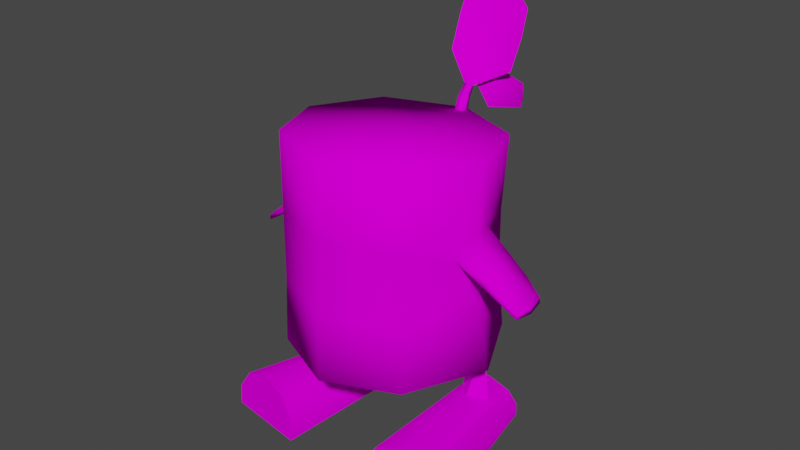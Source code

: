 # Source: woody.blend  (saved by Blender 3.6.11; exported with 4.5.12 LTS)
import bpy
from mathutils import Matrix  # noqa: F401  (used for matrix-valued properties, if any)

bpy.ops.wm.read_factory_settings(use_empty=True)
scene = bpy.context.scene
scene.name = 'Scene'

# ---- collections
col_collection = bpy.data.collections.new('Collection'); scene.collection.children.link(col_collection)

# ---- images (referenced by path relative to the original .blend; pixels are not part of the script)
import os
ASSET_DIR = os.environ.get("B2B_ASSET_DIR", "")  # directory of the original .blend (textures are referenced by path, not embedded)
HERE = os.path.dirname(os.path.abspath(__file__))  # packed textures are extracted next to this script under _unpacked/

def load_image(name, relpath, width, height, colorspace="sRGB"):
    """Load a texture the original file referenced (path relative to the .blend, or extracted next to this script)."""
    p = next((c for c in (os.path.join(HERE, relpath), os.path.join(ASSET_DIR, relpath)) if relpath and os.path.exists(c)), "")
    if p:
        img = bpy.data.images.load(p, check_existing=True)
        img.name = name
    else:  # same state as the original file: an image datablock whose file is absent (Cycles renders it pink)
        img = bpy.data.images.new(name, width, height)
        img.source = "FILE"
        img.filepath = "//" + (relpath or name)
    img.colorspace_settings.name = colorspace
    return img
img_n_woody_dds = load_image('n_woody.dds', 'n_woody/n_woody.dds', 1024, 1024, 'sRGB')

# ---- materials (node trees are filled in below, after node groups)
mat_n_woody01 = bpy.data.materials.new('N_woody01')
mat_n_woody01.use_transparent_shadow = False
mat_n_woody01.diffuse_color = (0.0, 0.0, 0.0, 1.0)
mat_n_woody01.roughness = 0.09091
mat_n_woody03 = bpy.data.materials.new('N_woody03')
mat_n_woody03.use_transparent_shadow = False
mat_n_woody03.diffuse_color = (0.0, 0.0, 0.0, 1.0)
mat_n_woody03.roughness = 0.09091

# ---- material node trees
mat_n_woody01.use_nodes = True; mat_n_woody01.node_tree.nodes.clear()
_N = mat_n_woody01.node_tree.nodes; _L = mat_n_woody01.node_tree.links
n0 = _N.new('ShaderNodeBsdfPrincipled'); n0.name = 'Principled BSDF'; n0.location = (10, 300)
n0.distribution = 'GGX'
n0.subsurface_method = 'RANDOM_WALK_SKIN'
n0.inputs[2].default_value = 0.09091
n0.inputs[3].default_value = 1.45
n0.inputs[13].default_value = 0.0
n0.inputs[27].default_value = (0.0, 0.0, 0.0, 1.0)
n0.inputs[28].default_value = 1.0
n1 = _N.new('ShaderNodeOutputMaterial'); n1.name = 'Material Output'; n1.location = (300, 300)
n2 = _N.new('ShaderNodeNormalMap'); n2.name = 'Normal Map'; n2.location = (-300, -300)
n2.label = 'Normal/Map'
n2.inputs[0].default_value = 0.0
n3 = _N.new('ShaderNodeTexImage'); n3.name = 'Image Texture'; n3.location = (-280, 280)
n3.image = img_n_woody_dds
n3.interpolation = 'Closest'
_L.new(n0.outputs[0], n1.inputs[0])
_L.new(n2.outputs[0], n0.inputs[5])
_L.new(n3.outputs[0], n0.inputs[0])
n1.is_active_output = True
mat_n_woody03.use_nodes = True; mat_n_woody03.node_tree.nodes.clear()
_N = mat_n_woody03.node_tree.nodes; _L = mat_n_woody03.node_tree.links
n0 = _N.new('ShaderNodeBsdfPrincipled'); n0.name = 'Principled BSDF'; n0.location = (10, 300)
n0.distribution = 'GGX'
n0.subsurface_method = 'RANDOM_WALK_SKIN'
n0.inputs[2].default_value = 0.09091
n0.inputs[3].default_value = 1.45
n0.inputs[13].default_value = 0.0
n0.inputs[27].default_value = (0.0, 0.0, 0.0, 1.0)
n0.inputs[28].default_value = 1.0
n1 = _N.new('ShaderNodeOutputMaterial'); n1.name = 'Material Output'; n1.location = (300, 300)
n2 = _N.new('ShaderNodeNormalMap'); n2.name = 'Normal Map'; n2.location = (-300, -300)
n2.label = 'Normal/Map'
n2.inputs[0].default_value = 0.0
n3 = _N.new('ShaderNodeTexImage'); n3.name = 'Image Texture'; n3.location = (-280, 280)
n3.image = img_n_woody_dds
n3.interpolation = 'Closest'
_L.new(n0.outputs[0], n1.inputs[0])
_L.new(n2.outputs[0], n0.inputs[5])
_L.new(n3.outputs[0], n0.inputs[0])
n1.is_active_output = True

# ---- world
world_world = bpy.data.worlds.new('World'); scene.world = world_world
world_world.use_nodes = True; world_world.node_tree.nodes.clear()
_N = world_world.node_tree.nodes; _L = world_world.node_tree.links
n0 = _N.new('ShaderNodeOutputWorld'); n0.name = 'World Output'; n0.location = (300, 300)
n1 = _N.new('ShaderNodeBackground'); n1.name = 'Background'; n1.location = (10, 300)
n1.inputs[0].default_value = (0.05088, 0.05088, 0.05088, 1.0)
_L.new(n1.outputs[0], n0.inputs[0])
n0.is_active_output = True
world_world.color = (0.05088, 0.05088, 0.05088)
world_world.use_sun_shadow = False
world_world.sun_shadow_jitter_overblur = 0.0

# ---- meshes
me_n_woody_0 = bpy.data.meshes.new('N_woody:0')
me_n_woody_0.from_pydata([(0.08416, 1.061, 2.476), (0.1795, 1.319, 2.315), (0.09469, 1.518, 2.494), (-0.1523, 1.545, 2.78), (0.1526, 1.398, 1.717), (0.0483, 1.586, 1.705), (0.1537, 1.418, 1.915), (0.09755, 1.109, 2.063), (0.08232, 1.047, 1.808), (0.002985, 0.9447, 2.068), (0.03176, 0.9352, 2.047), (0.193, 1.17, 2.085), (0.03176, 0.8741, 2.012), (0.003993, 0.8741, 2.022), (-0.1858, 1.118, 2.722), (-0.1079, 0.9124, 2.574), (-0.06826, 1.492, 1.937), (-0.1274, 1.195, 2.114), (-0.02814, 0.955, 2.091), (-0.1199, 0.8258, 2.294), (-0.02814, 0.8741, 2.032)], [], [(20, 13, 19), (13, 0, 19), (19, 0, 15), (15, 0, 14), (14, 0, 3), (3, 0, 2), (2, 0, 1), (1, 0, 11), (11, 0, 12), (0, 13, 12), (10, 8, 9), (8, 7, 9), (9, 7, 18), (18, 7, 17), (17, 7, 16), (7, 6, 16), (16, 6, 5), (5, 6, 4), (6, 7, 4), (4, 7, 8)])
me_n_woody_0.polygons.foreach_set('use_smooth', [True] * 20)
_uv = me_n_woody_0.uv_layers.new(name='UV0')
_uv.uv.foreach_set('vector', [0.577, 0.6436, 0.5845, 0.6379, 0.5702, 0.7246, 0.5845, 0.6379, 0.6468, 0.7704, 0.5702, 0.7246, 0.5702, 0.7246, 0.6468, 0.7704, 0.5852, 0.8099, 0.5852, 0.8099, 0.6468, 0.7704, 0.6391, 0.8598, 0.6391, 0.8598, 0.6468, 0.7704, 0.7596, 0.902, 0.7596, 0.902, 0.6468, 0.7704, 0.7019, 0.775, 0.7019, 0.775, 0.6468, 0.7704, 0.7008, 0.7326, 0.7008, 0.7326, 0.6468, 0.7704, 0.6553, 0.6712, 0.6553, 0.6712, 0.6468, 0.7704, 0.5921, 0.6319, 0.6468, 0.7704, 0.5845, 0.6379, 0.5921, 0.6319, 0.7026, 0.6959, 0.7455, 0.75, 0.687, 0.6711, 0.7455, 0.75, 0.7213, 0.6971, 0.687, 0.6711, 0.687, 0.6711, 0.7213, 0.6971, 0.6876, 0.6564, 0.6876, 0.6564, 0.7213, 0.6971, 0.758, 0.6442, 0.758, 0.6442, 0.7213, 0.6971, 0.8267, 0.6964, 0.7213, 0.6971, 0.7987, 0.7451, 0.8267, 0.6964, 0.8267, 0.6964, 0.7987, 0.7451, 0.8551, 0.7655, 0.8551, 0.7655, 0.7987, 0.7451, 0.8128, 0.7886, 0.7987, 0.7451, 0.7213, 0.6971, 0.8128, 0.7886, 0.8128, 0.7886, 0.7213, 0.6971, 0.7455, 0.75])
me_n_woody_0.materials.append(mat_n_woody01)
me_n_woody_0.update()
me_n_woody_0.normals_split_custom_set([tuple(v) for v in zip(*[iter([-0.06789, -0.9766, -0.204, 0.2209, -0.9567, 0.1893, 0.6509, -0.7394, 0.1725, 0.2209, -0.9567, 0.1893, 0.808, -0.3894, 0.4421, 0.6509, -0.7394, 0.1725, 0.6509, -0.7394, 0.1725, 0.808, -0.3894, 0.4421, 0.6741, -0.5348, 0.5096, 0.6741, -0.5348, 0.5096, 0.808, -0.3894, 0.4421, 0.6374, -0.1986, 0.7445, 0.6374, -0.1986, 0.7445, 0.808, -0.3894, 0.4421, 0.7113, -0.09069, 0.697, 0.7113, -0.09069, 0.697, 0.808, -0.3894, 0.4421, 0.8003, -0.04215, 0.5981, 0.8003, -0.04215, 0.5981, 0.808, -0.3894, 0.4421, 0.9302, -0.1297, 0.3433, 0.9302, -0.1297, 0.3433, 0.808, -0.3894, 0.4421, 0.9063, -0.3983, 0.1416, 0.9063, -0.3983, 0.1416, 0.808, -0.3894, 0.4421, 0.4759, -0.8329, 0.2826, 0.808, -0.3894, 0.4421, 0.2209, -0.9567, 0.1893, 0.4759, -0.8329, 0.2826, 0.3679, 0.9267, -0.07632, 0.9663, -0.2551, 0.03511, 0.7682, -0.127, 0.6275, 0.9663, -0.2551, 0.03511, 0.7723, -0.08577, 0.6295, 0.7682, -0.127, 0.6275, 0.7682, -0.127, 0.6275, 0.7723, -0.08577, 0.6295, 0.2288, 0.2644, 0.9369, 0.2288, 0.2644, 0.9369, 0.7723, -0.08577, 0.6295, 0.3166, 0.2904, 0.903, 0.3166, 0.2904, 0.903, 0.7723, -0.08577, 0.6295, 0.3043, 0.6083, 0.7331, 0.7723, -0.08577, 0.6295, 0.792, 0.3813, 0.4769, 0.3043, 0.6083, 0.7331, 0.3043, 0.6083, 0.7331, 0.792, 0.3813, 0.4769, 0.6398, 0.7233, 0.2597, 0.6398, 0.7233, 0.2597, 0.792, 0.3813, 0.4769, 0.9845, 0.1735, -0.02729, 0.792, 0.3813, 0.4769, 0.7723, -0.08577, 0.6295, 0.9845, 0.1735, -0.02729, 0.9845, 0.1735, -0.02729, 0.7723, -0.08577, 0.6295, 0.9663, -0.2551, 0.03511])] * 3)])
me_editable_poly_001 = bpy.data.meshes.new('Editable Poly.001')
me_editable_poly_001.from_pydata([(-0.3418, -0.3232, -0.5553), (-0.3441, -0.3228, -0.4097), (-0.3785, -0.8162, -0.3844), (-0.3754, -0.8307, -0.5553), (-1.044, -0.7208, -0.3844), (-0.9469, -0.2165, -0.4106), (-0.9481, -0.2163, -0.5553), (-1.046, -0.7304, -0.5553), (-0.7105, -0.7805, -0.5553), (-0.6454, -0.2697, -0.5553), (-0.3418, -0.3232, -0.5553), (-0.3754, -0.8307, -0.5553), (-0.2864, 0.5136, -0.5553), (-0.5406, 0.5534, -0.5553), (-0.2856, 0.5155, -0.4526), (-0.4795, -0.7923, -0.2135), (-0.7105, -0.7805, -0.5553), (-0.3785, -0.8162, -0.3844), (-0.5406, 0.5534, -0.5553), (-0.9481, -0.2163, -0.5553), (-0.7947, 0.5933, -0.5553), (-0.5406, 0.5534, -0.27), (-0.7133, 0.5815, -0.35), (-1.044, -0.7208, -0.3844), (-1.046, -0.7304, -0.5553), (-0.6451, -0.2698, -0.1842), (-0.8491, -0.2338, -0.2646), (-0.9304, -0.7221, -0.2135), (-0.7069, -0.757, -0.1335), (-0.6451, -0.2698, -0.1842), (-0.4396, -0.306, -0.2638), (-0.3713, 0.5257, -0.35), (-0.5406, 0.5534, -0.27), (-0.4932, 0.3098, -0.09399), (-0.5587, 0.4353, -0.09399), (-0.5838, 0.2679, -0.09399), (-0.6426, 0.3628, -0.09399), (-0.5888, 0.1735, -0.2305), (-0.5838, 0.2679, -0.09399), (-0.6426, 0.3628, -0.09399), (-0.6426, 0.3628, -0.09399), (-0.7022, 0.3122, -0.3022), (-0.5888, 0.1735, -0.2305), (-0.7022, 0.3122, -0.3022), (-0.6426, 0.3628, -0.09399), (-0.5587, 0.4353, -0.09399), (-0.5587, 0.4353, -0.09399), (-0.5571, 0.423, -0.2573), (-0.7022, 0.3122, -0.3022), (-0.5571, 0.423, -0.2573), (-0.5587, 0.4353, -0.09399), (-0.4932, 0.3098, -0.09399), (-0.4932, 0.3098, -0.09399), (-0.4584, 0.278, -0.2978), (-0.5571, 0.423, -0.2573), (-0.4584, 0.278, -0.2978), (-0.4932, 0.3098, -0.09399), (-0.5838, 0.2679, -0.09399), (-0.5838, 0.2679, -0.09399), (-0.5888, 0.1735, -0.2305), (-0.4584, 0.278, -0.2978), (-0.4396, -0.306, -0.2638), (-0.4795, -0.7923, -0.2135), (-0.9469, -0.2165, -0.4106), (-0.8491, -0.2338, -0.2646), (-0.7133, 0.5815, -0.35), (-0.7907, 0.5909, -0.4526), (-0.3713, 0.5257, -0.35), (-0.3754, -0.8307, -0.5553), (-0.7907, 0.5909, -0.4526), (-0.7947, 0.5933, -0.5553), (-0.9304, -0.7221, -0.2135), (-0.7069, -0.757, -0.1335), (-0.2864, 0.5136, -0.5553), (-0.2856, 0.5155, -0.4526), (-0.3441, -0.3228, -0.4097), (-0.3418, -0.3232, -0.5553), (-0.7947, 0.5933, -0.5553), (-0.9481, -0.2163, -0.5553), (-0.2864, 0.5136, -0.5553), (-1.046, -0.7304, -0.5553), (-0.7133, 0.5815, -0.35), (-0.8491, -0.2338, -0.2646), (-0.4795, -0.7923, -0.2135), (-0.4396, -0.306, -0.2638), (-0.3713, 0.5257, -0.35), (-0.4396, -0.306, -0.2638), (-0.9304, -0.7221, -0.2135), (-0.8491, -0.2338, -0.2646), (0.3418, -0.3232, -0.5553), (0.3754, -0.8307, -0.5553), (0.3785, -0.8162, -0.3844), (0.3441, -0.3228, -0.4097), (1.044, -0.7208, -0.3844), (1.046, -0.7304, -0.5553), (0.9481, -0.2163, -0.5553), (0.9469, -0.2165, -0.4106), (0.7105, -0.7805, -0.5553), (0.3754, -0.8307, -0.5553), (0.3418, -0.3232, -0.5553), (0.6454, -0.2697, -0.5553), (0.2864, 0.5136, -0.5553), (0.2856, 0.5155, -0.4526), (0.5406, 0.5534, -0.5553), (0.4795, -0.7923, -0.2135), (0.3785, -0.8162, -0.3844), (0.7105, -0.7805, -0.5553), (0.5406, 0.5534, -0.5553), (0.7947, 0.5933, -0.5553), (0.9481, -0.2163, -0.5553), (0.5406, 0.5534, -0.27), (0.7133, 0.5815, -0.35), (1.046, -0.7304, -0.5553), (1.044, -0.7208, -0.3844), (0.6451, -0.2698, -0.1842), (0.7069, -0.757, -0.1335), (0.9304, -0.7221, -0.2135), (0.8491, -0.2338, -0.2646), (0.6451, -0.2698, -0.1842), (0.5406, 0.5534, -0.27), (0.3713, 0.5257, -0.35), (0.4396, -0.306, -0.2638), (0.4932, 0.3098, -0.09399), (0.5838, 0.2679, -0.09399), (0.5587, 0.4353, -0.09399), (0.6426, 0.3628, -0.09399), (0.5888, 0.1735, -0.2305), (0.7022, 0.3122, -0.3022), (0.6426, 0.3628, -0.09399), (0.6426, 0.3628, -0.09399), (0.5838, 0.2679, -0.09399), (0.5888, 0.1735, -0.2305), (0.7022, 0.3122, -0.3022), (0.5571, 0.423, -0.2573), (0.5587, 0.4353, -0.09399), (0.5587, 0.4353, -0.09399), (0.6426, 0.3628, -0.09399), (0.7022, 0.3122, -0.3022), (0.5571, 0.423, -0.2573), (0.4584, 0.278, -0.2978), (0.4932, 0.3098, -0.09399), (0.4932, 0.3098, -0.09399), (0.5587, 0.4353, -0.09399), (0.5571, 0.423, -0.2573), (0.4584, 0.278, -0.2978), (0.5888, 0.1735, -0.2305), (0.5838, 0.2679, -0.09399), (0.5838, 0.2679, -0.09399), (0.4932, 0.3098, -0.09399), (0.4584, 0.278, -0.2978), (0.4795, -0.7923, -0.2135), (0.4396, -0.306, -0.2638), (0.9469, -0.2165, -0.4106), (0.7907, 0.5909, -0.4526), (0.7133, 0.5815, -0.35), (0.8491, -0.2338, -0.2646), (0.3713, 0.5257, -0.35), (0.3754, -0.8307, -0.5553), (0.7907, 0.5909, -0.4526), (0.7947, 0.5933, -0.5553), (0.9304, -0.7221, -0.2135), (0.7069, -0.757, -0.1335), (0.2864, 0.5136, -0.5553), (0.3418, -0.3232, -0.5553), (0.3441, -0.3228, -0.4097), (0.2856, 0.5155, -0.4526), (0.9481, -0.2163, -0.5553), (0.7947, 0.5933, -0.5553), (0.2864, 0.5136, -0.5553), (1.046, -0.7304, -0.5553), (0.8491, -0.2338, -0.2646), (0.7133, 0.5815, -0.35), (0.4396, -0.306, -0.2638), (0.4795, -0.7923, -0.2135), (0.4396, -0.306, -0.2638), (0.3713, 0.5257, -0.35), (0.8491, -0.2338, -0.2646), (0.9304, -0.7221, -0.2135)], [], [(39, 37, 38), (42, 40, 41), (45, 43, 44), (48, 46, 47), (51, 49, 50), (54, 52, 53), (57, 55, 56), (60, 58, 59), (128, 126, 127), (131, 129, 130), (134, 132, 133), (137, 135, 136), (140, 138, 139), (143, 141, 142), (146, 144, 145), (149, 147, 148), (33, 34, 35), (34, 36, 35), (122, 123, 124), (123, 125, 124), (80, 19, 8), (19, 9, 8), (11, 8, 10), (8, 9, 10), (10, 9, 79), (79, 9, 18), (9, 19, 18), (18, 19, 20), (100, 109, 97), (109, 169, 97), (108, 109, 107), (109, 100, 107), (107, 100, 168), (168, 100, 99), (100, 97, 99), (99, 97, 98), (3, 0, 2), (0, 1, 2), (2, 1, 62), (1, 61, 62), (26, 27, 25), (27, 28, 25), (25, 28, 84), (28, 83, 84), (30, 31, 29), (31, 32, 29), (29, 32, 82), (32, 81, 82), (155, 152, 154), (154, 152, 153), (152, 166, 153), (153, 166, 167), (64, 65, 63), (65, 66, 63), (63, 66, 78), (66, 77, 78), (174, 175, 164), (175, 165, 164), (165, 162, 164), (164, 162, 163), (76, 73, 75), (73, 74, 75), (74, 85, 75), (75, 85, 86), (87, 88, 4), (88, 5, 4), (5, 6, 4), (4, 6, 7), (90, 91, 89), (89, 91, 92), (91, 150, 92), (92, 150, 151), (94, 95, 93), (95, 96, 93), (96, 176, 93), (93, 176, 177), (117, 114, 116), (116, 114, 115), (114, 172, 115), (115, 172, 173), (121, 118, 120), (120, 118, 119), (118, 170, 119), (119, 170, 171), (112, 113, 106), (113, 160, 106), (160, 161, 106), (161, 104, 106), (104, 105, 106), (106, 105, 157), (101, 102, 103), (102, 156, 103), (156, 110, 103), (110, 111, 103), (111, 158, 103), (103, 158, 159), (70, 69, 13), (69, 22, 13), (22, 21, 13), (21, 67, 13), (67, 14, 13), (13, 14, 12), (68, 17, 16), (17, 15, 16), (15, 72, 16), (72, 71, 16), (71, 23, 16), (16, 23, 24)])
me_editable_poly_001.polygons.foreach_set('use_smooth', [True] * 108)
_uv = me_editable_poly_001.uv_layers.new(name='UV0')
_uv.uv.foreach_set('vector', [0.4979, 0.8164, 0.5522, 0.8723, 0.494, 0.8499, 0.5522, 0.8723, 0.4979, 0.8164, 0.5715, 0.8223, 0.4838, 0.77, 0.5715, 0.8223, 0.4979, 0.8164, 0.5715, 0.8223, 0.4838, 0.77, 0.5385, 0.7571, 0.4979, 0.8164, 0.5385, 0.7571, 0.4838, 0.77, 0.5385, 0.7571, 0.4979, 0.8164, 0.5715, 0.8223, 0.494, 0.8499, 0.5715, 0.8223, 0.4979, 0.8164, 0.5715, 0.8223, 0.494, 0.8499, 0.5522, 0.8723, 0.4979, 0.8164, 0.5522, 0.8723, 0.5715, 0.8223, 0.5522, 0.8723, 0.4979, 0.8164, 0.494, 0.8499, 0.4838, 0.77, 0.5715, 0.8223, 0.5385, 0.7571, 0.5715, 0.8223, 0.4838, 0.77, 0.4979, 0.8164, 0.4979, 0.8164, 0.5385, 0.7571, 0.5715, 0.8223, 0.5385, 0.7571, 0.4979, 0.8164, 0.4838, 0.77, 0.494, 0.8499, 0.5715, 0.8223, 0.5522, 0.8723, 0.5715, 0.8223, 0.494, 0.8499, 0.4979, 0.8164, 0.4798, 0.9802, 0.4811, 0.9837, 0.4823, 0.9794, 0.4811, 0.9837, 0.4835, 0.9821, 0.4823, 0.9794, 0.4798, 0.9802, 0.4823, 0.9794, 0.4811, 0.9837, 0.4823, 0.9794, 0.4835, 0.9821, 0.4811, 0.9837, 0.4812, 0.6181, 0.4819, 0.6697, 0.5147, 0.6181, 0.4819, 0.6697, 0.5136, 0.669, 0.5147, 0.6181, 0.4812, 0.6181, 0.5147, 0.6181, 0.4818, 0.6683, 0.5147, 0.6181, 0.5136, 0.669, 0.4818, 0.6683, 0.4818, 0.6683, 0.5136, 0.669, 0.4829, 0.7511, 0.4829, 0.7511, 0.5136, 0.669, 0.5117, 0.7511, 0.5136, 0.669, 0.4819, 0.6697, 0.5117, 0.7511, 0.5117, 0.7511, 0.4819, 0.6697, 0.4829, 0.7511, 0.5136, 0.669, 0.4819, 0.6697, 0.5147, 0.6181, 0.4819, 0.6697, 0.4812, 0.6181, 0.5147, 0.6181, 0.4829, 0.7511, 0.4819, 0.6697, 0.5117, 0.7511, 0.4819, 0.6697, 0.5136, 0.669, 0.5117, 0.7511, 0.5117, 0.7511, 0.5136, 0.669, 0.4829, 0.7511, 0.4829, 0.7511, 0.5136, 0.669, 0.4818, 0.6683, 0.5136, 0.669, 0.5147, 0.6181, 0.4818, 0.6683, 0.4818, 0.6683, 0.5147, 0.6181, 0.4812, 0.6181, 0.3256, 0.9824, 0.3314, 0.8475, 0.371, 0.9818, 0.3314, 0.8475, 0.37, 0.8502, 0.371, 0.9818, 0.371, 0.9818, 0.37, 0.8502, 0.4253, 0.9783, 0.37, 0.8502, 0.4169, 0.8484, 0.4253, 0.9783, 0.4167, 0.8465, 0.4253, 0.9783, 0.4757, 0.8453, 0.4253, 0.9783, 0.489, 0.9758, 0.4757, 0.8453, 0.4757, 0.8453, 0.489, 0.9758, 0.4169, 0.8484, 0.489, 0.9758, 0.4253, 0.9783, 0.4169, 0.8484, 0.4169, 0.8484, 0.4024, 0.6262, 0.4757, 0.8453, 0.4024, 0.6262, 0.4533, 0.625, 0.4757, 0.8453, 0.4757, 0.8453, 0.4533, 0.625, 0.4167, 0.8465, 0.4533, 0.625, 0.4024, 0.6262, 0.4167, 0.8465, 0.4167, 0.8465, 0.3699, 0.8452, 0.4024, 0.6262, 0.4024, 0.6262, 0.3699, 0.8452, 0.3682, 0.6266, 0.3699, 0.8452, 0.3316, 0.8436, 0.3682, 0.6266, 0.3682, 0.6266, 0.3316, 0.8436, 0.341, 0.625, 0.4167, 0.8465, 0.4024, 0.6262, 0.3699, 0.8452, 0.4024, 0.6262, 0.3682, 0.6266, 0.3699, 0.8452, 0.3699, 0.8452, 0.3682, 0.6266, 0.3316, 0.8436, 0.3682, 0.6266, 0.341, 0.625, 0.3316, 0.8436, 0.4169, 0.8484, 0.4024, 0.6262, 0.37, 0.8502, 0.4024, 0.6262, 0.3682, 0.6266, 0.37, 0.8502, 0.3682, 0.6266, 0.341, 0.625, 0.37, 0.8502, 0.37, 0.8502, 0.341, 0.625, 0.3314, 0.8475, 0.3314, 0.8475, 0.341, 0.625, 0.37, 0.8502, 0.341, 0.625, 0.3682, 0.6266, 0.37, 0.8502, 0.3682, 0.6266, 0.4024, 0.6262, 0.37, 0.8502, 0.37, 0.8502, 0.4024, 0.6262, 0.4169, 0.8484, 0.4253, 0.9783, 0.4167, 0.8465, 0.371, 0.9818, 0.4167, 0.8465, 0.3699, 0.8452, 0.371, 0.9818, 0.3699, 0.8452, 0.3316, 0.8436, 0.371, 0.9818, 0.371, 0.9818, 0.3316, 0.8436, 0.3256, 0.9824, 0.3256, 0.9824, 0.371, 0.9818, 0.3314, 0.8475, 0.3314, 0.8475, 0.371, 0.9818, 0.37, 0.8502, 0.371, 0.9818, 0.4253, 0.9783, 0.37, 0.8502, 0.37, 0.8502, 0.4253, 0.9783, 0.4169, 0.8484, 0.3256, 0.9824, 0.3316, 0.8436, 0.371, 0.9818, 0.3316, 0.8436, 0.3699, 0.8452, 0.371, 0.9818, 0.3699, 0.8452, 0.4167, 0.8465, 0.371, 0.9818, 0.371, 0.9818, 0.4167, 0.8465, 0.4253, 0.9783, 0.4167, 0.8465, 0.4757, 0.8453, 0.4253, 0.9783, 0.4253, 0.9783, 0.4757, 0.8453, 0.489, 0.9758, 0.4757, 0.8453, 0.4169, 0.8484, 0.489, 0.9758, 0.489, 0.9758, 0.4169, 0.8484, 0.4253, 0.9783, 0.4169, 0.8484, 0.4757, 0.8453, 0.4024, 0.6262, 0.4024, 0.6262, 0.4757, 0.8453, 0.4533, 0.625, 0.4757, 0.8453, 0.4167, 0.8465, 0.4533, 0.625, 0.4533, 0.625, 0.4167, 0.8465, 0.4024, 0.6262, 0.7618, 0.916, 0.7878, 0.9598, 0.8497, 0.8673, 0.7878, 0.9598, 0.8392, 0.9893, 0.8497, 0.8673, 0.8392, 0.9893, 0.9104, 0.977, 0.8497, 0.8673, 0.9104, 0.977, 0.8392, 0.9893, 0.8497, 0.8673, 0.8392, 0.9893, 0.7878, 0.9598, 0.8497, 0.8673, 0.8497, 0.8673, 0.7878, 0.9598, 0.7618, 0.916, 0.7618, 0.916, 0.7878, 0.9598, 0.8497, 0.8673, 0.7878, 0.9598, 0.8392, 0.9893, 0.8497, 0.8673, 0.8392, 0.9893, 0.9104, 0.977, 0.8497, 0.8673, 0.9104, 0.977, 0.8392, 0.9893, 0.8497, 0.8673, 0.8392, 0.9893, 0.7878, 0.9598, 0.8497, 0.8673, 0.8497, 0.8673, 0.7878, 0.9598, 0.7618, 0.916, 0.7618, 0.916, 0.7878, 0.9598, 0.8497, 0.8673, 0.7878, 0.9598, 0.8392, 0.9893, 0.8497, 0.8673, 0.8392, 0.9893, 0.9104, 0.977, 0.8497, 0.8673, 0.9104, 0.977, 0.8392, 0.9893, 0.8497, 0.8673, 0.8392, 0.9893, 0.7878, 0.9598, 0.8497, 0.8673, 0.8497, 0.8673, 0.7878, 0.9598, 0.7618, 0.916, 0.7618, 0.916, 0.7878, 0.9598, 0.8497, 0.8673, 0.7878, 0.9598, 0.8392, 0.9893, 0.8497, 0.8673, 0.8392, 0.9893, 0.9104, 0.977, 0.8497, 0.8673, 0.9104, 0.977, 0.8392, 0.9893, 0.8497, 0.8673, 0.8392, 0.9893, 0.7878, 0.9598, 0.8497, 0.8673, 0.8497, 0.8673, 0.7878, 0.9598, 0.7618, 0.916])
me_editable_poly_001.materials.append(mat_n_woody03)
me_editable_poly_001.update()
me_editable_poly_001.normals_split_custom_set([tuple(v) for v in zip(*[iter([-0.7907, -0.4895, 0.3677, -0.7907, -0.4895, 0.3677, -0.7907, -0.4895, 0.3677, -0.806, -0.4792, 0.3474, -0.806, -0.4792, 0.3474, -0.806, -0.4792, 0.3474, -0.654, 0.7565, 0.003114, -0.654, 0.7565, 0.003114, -0.654, 0.7565, 0.003114, -0.5927, 0.8026, -0.06645, -0.5927, 0.8026, -0.06645, -0.5927, 0.8026, -0.06645, 0.886, 0.4629, -0.0262, 0.886, 0.4629, -0.0262, 0.886, 0.4629, -0.0262, 0.8325, 0.5512, 0.05599, 0.8325, 0.5512, 0.05599, 0.8325, 0.5512, 0.05599, 0.4105, -0.8877, 0.2086, 0.4105, -0.8877, 0.2086, 0.4105, -0.8877, 0.2086, 0.6899, -0.607, 0.3944, 0.6899, -0.607, 0.3944, 0.6899, -0.607, 0.3944, 0.806, -0.4792, 0.3474, 0.806, -0.4792, 0.3474, 0.806, -0.4792, 0.3474, 0.7907, -0.4895, 0.3677, 0.7907, -0.4895, 0.3677, 0.7907, -0.4895, 0.3677, 0.5927, 0.8026, -0.06645, 0.5927, 0.8026, -0.06645, 0.5927, 0.8026, -0.06645, 0.654, 0.7565, 0.003114, 0.654, 0.7565, 0.003114, 0.654, 0.7565, 0.003114, -0.8325, 0.5512, 0.05599, -0.8325, 0.5512, 0.05599, -0.8325, 0.5512, 0.05599, -0.886, 0.4629, -0.0262, -0.886, 0.4629, -0.0262, -0.886, 0.4629, -0.0262, -0.6899, -0.607, 0.3944, -0.6899, -0.607, 0.3944, -0.6899, -0.607, 0.3944, -0.4105, -0.8877, 0.2086, -0.4105, -0.8877, 0.2086, -0.4105, -0.8877, 0.2086, 0.0, 0.0, 1.0, 8.072e-08, 0.0, 1.0, 6.332e-08, 0.0, 1.0, 8.072e-08, 0.0, 1.0, 1.524e-07, 0.0, 1.0, 6.332e-08, 0.0, 1.0, 0.0, 0.0, 1.0, 0.0, 0.0, 1.0, 0.0, 0.0, 1.0, 0.0, 0.0, 1.0, 0.0, 0.0, 1.0, 0.0, 0.0, 1.0, 0.0, 0.0, -1.0, 0.0, 0.0, -1.0, 3.714e-08, 0.0, -1.0, 0.0, 0.0, -1.0, 2.695e-09, 0.0, -1.0, 3.714e-08, 0.0, -1.0, 0.0, 0.0, -1.0, 3.714e-08, 0.0, -1.0, -3.615e-08, 0.0, -1.0, 3.714e-08, 0.0, -1.0, 2.695e-09, 0.0, -1.0, -3.615e-08, 0.0, -1.0, -3.615e-08, 0.0, -1.0, 2.695e-09, 0.0, -1.0, -5.079e-08, 0.0, -1.0, -5.079e-08, 0.0, -1.0, 2.695e-09, 0.0, -1.0, 0.0, 0.0, -1.0, 2.695e-09, 0.0, -1.0, 0.0, 0.0, -1.0, 0.0, 0.0, -1.0, 0.0, 0.0, -1.0, 0.0, 0.0, -1.0, 0.0, 0.0, -1.0, -6.38e-08, 0.0, -1.0, 2.354e-08, 0.0, -1.0, -1.773e-08, 0.0, -1.0, 2.354e-08, 0.0, -1.0, 1.262e-07, 0.0, -1.0, -1.773e-08, 0.0, -1.0, 0.0, 0.0, -1.0, 2.354e-08, 0.0, -1.0, 0.0, 0.0, -1.0, 2.354e-08, 0.0, -1.0, -6.38e-08, 0.0, -1.0, 0.0, 0.0, -1.0, 0.0, 0.0, -1.0, -6.38e-08, 0.0, -1.0, 2.857e-08, 0.0, -1.0, 2.857e-08, 0.0, -1.0, -6.38e-08, 0.0, -1.0, -6.269e-08, 0.0, -1.0, -6.38e-08, 0.0, -1.0, -1.773e-08, 0.0, -1.0, -6.269e-08, 0.0, -1.0, -6.269e-08, 0.0, -1.0, -1.773e-08, 0.0, -1.0, 2.169e-08, 0.0, -1.0, 0.9975, -0.06601, 0.02381, 0.9975, -0.06819, 0.01753, 0.9613, -0.05217, 0.2704, 0.9975, -0.06819, 0.01753, 0.9572, -0.04494, 0.2861, 0.9613, -0.05217, 0.2704, 0.9613, -0.05217, 0.2704, 0.9572, -0.04494, 0.2861, 0.8537, -0.02889, 0.52, 0.9572, -0.04494, 0.2861, 0.8359, -0.01174, 0.5488, 0.8537, -0.02889, 0.52, -0.3385, 0.1536, 0.9283, -0.321, 0.1421, 0.9364, 0.009018, 0.1079, 0.9941, -0.321, 0.1421, 0.9364, 0.02388, 0.1063, 0.994, 0.009018, 0.1079, 0.9941, 0.009018, 0.1079, 0.9941, 0.02388, 0.1063, 0.994, 0.3604, 0.05554, 0.9312, 0.02388, 0.1063, 0.994, 0.3405, 0.06922, 0.9377, 0.3604, 0.05554, 0.9312, 0.3704, 0.0656, 0.9265, 0.4221, 0.04341, 0.9055, 0.03169, 0.1072, 0.9937, 0.4221, 0.04341, 0.9055, 0.01708, 0.1089, 0.9939, 0.03169, 0.1072, 0.9937, 0.03169, 0.1072, 0.9937, 0.01708, 0.1089, 0.9939, -0.3488, 0.1431, 0.9262, 0.01708, 0.1089, 0.9939, -0.3931, 0.1603, 0.9054, -0.3488, 0.1431, 0.9262, 0.8047, 0.1928, 0.5615, 0.9301, 0.1998, 0.3082, 0.7808, 0.1831, 0.5973, 0.7808, 0.1831, 0.5973, 0.9301, 0.1998, 0.3082, 0.9239, 0.193, 0.3304, 0.9301, 0.1998, 0.3082, 0.9817, 0.19, 0.01163, 0.9239, 0.193, 0.3304, 0.9239, 0.193, 0.3304, 0.9817, 0.19, 0.01163, 0.9816, 0.186, 0.04272, -0.8047, 0.1928, 0.5615, -0.7808, 0.1831, 0.5973, -0.9301, 0.1998, 0.3082, -0.7808, 0.1831, 0.5973, -0.9239, 0.193, 0.3304, -0.9301, 0.1998, 0.3082, -0.9301, 0.1998, 0.3082, -0.9239, 0.193, 0.3304, -0.9817, 0.19, 0.01163, -0.9239, 0.193, 0.3304, -0.9816, 0.186, 0.04272, -0.9817, 0.19, 0.01163, -0.8359, -0.01174, 0.5488, -0.7758, -0.01943, 0.6307, -0.9524, -0.0409, 0.302, -0.7758, -0.01943, 0.6307, -0.9413, -0.04853, 0.3341, -0.9524, -0.0409, 0.302, -0.9413, -0.04853, 0.3341, -0.9976, -0.06951, -0.004216, -0.9524, -0.0409, 0.302, -0.9524, -0.0409, 0.302, -0.9976, -0.06951, -0.004216, -0.9977, -0.06602, 0.01584, 0.9977, -0.06602, 0.01584, 0.9976, -0.06951, -0.004216, 0.9524, -0.0409, 0.302, 0.9976, -0.06951, -0.004216, 0.9413, -0.04853, 0.3341, 0.9524, -0.0409, 0.302, 0.9413, -0.04853, 0.3341, 0.7758, -0.01943, 0.6307, 0.9524, -0.0409, 0.302, 0.9524, -0.0409, 0.302, 0.7758, -0.01943, 0.6307, 0.8359, -0.01174, 0.5488, -0.8157, 0.193, 0.5453, -0.8086, 0.187, 0.5579, -0.9395, 0.1974, 0.2801, -0.8086, 0.187, 0.5579, -0.9365, 0.1962, 0.2905, -0.9395, 0.1974, 0.2801, -0.9365, 0.1962, 0.2905, -0.9819, 0.1895, 0.006371, -0.9395, 0.1974, 0.2801, -0.9395, 0.1974, 0.2801, -0.9819, 0.1895, 0.006371, -0.9825, 0.1862, -0.003709, -0.9975, -0.06601, 0.02381, -0.9613, -0.05217, 0.2704, -0.9975, -0.06819, 0.01753, -0.9975, -0.06819, 0.01753, -0.9613, -0.05217, 0.2704, -0.9572, -0.04494, 0.2861, -0.9613, -0.05217, 0.2704, -0.8537, -0.02889, 0.52, -0.9572, -0.04494, 0.2861, -0.9572, -0.04494, 0.2861, -0.8537, -0.02889, 0.52, -0.8359, -0.01174, 0.5488, 0.9825, 0.1862, -0.003709, 0.9819, 0.1895, 0.006371, 0.9395, 0.1974, 0.2801, 0.9819, 0.1895, 0.006371, 0.9365, 0.1962, 0.2905, 0.9395, 0.1974, 0.2801, 0.9365, 0.1962, 0.2905, 0.8086, 0.187, 0.5579, 0.9395, 0.1974, 0.2801, 0.9395, 0.1974, 0.2801, 0.8086, 0.187, 0.5579, 0.8157, 0.193, 0.5453, 0.3385, 0.1536, 0.9283, -0.009018, 0.1079, 0.9941, 0.321, 0.1421, 0.9364, 0.321, 0.1421, 0.9364, -0.009018, 0.1079, 0.9941, -0.02388, 0.1063, 0.994, -0.009018, 0.1079, 0.9941, -0.3604, 0.05554, 0.9312, -0.02388, 0.1063, 0.994, -0.02388, 0.1063, 0.994, -0.3604, 0.05554, 0.9312, -0.3405, 0.06922, 0.9377, -0.3704, 0.0656, 0.9265, -0.03169, 0.1072, 0.9937, -0.4221, 0.04341, 0.9055, -0.4221, 0.04341, 0.9055, -0.03169, 0.1072, 0.9937, -0.01708, 0.1089, 0.9939, -0.03169, 0.1072, 0.9937, 0.3488, 0.1431, 0.9262, -0.01708, 0.1089, 0.9939, -0.01708, 0.1089, 0.9939, 0.3488, 0.1431, 0.9262, 0.3931, 0.1603, 0.9054, 0.1478, -0.9874, 0.05636, 0.1403, -0.9876, 0.07109, 0.1459, -0.9872, 0.06461, 0.1403, -0.9876, 0.07109, 0.1554, -0.9855, 0.06846, 0.1459, -0.9872, 0.06461, 0.1554, -0.9855, 0.06846, 0.1537, -0.9865, 0.05634, 0.1459, -0.9872, 0.06461, 0.1537, -0.9865, 0.05634, 0.1348, -0.9892, 0.05712, 0.1459, -0.9872, 0.06461, 0.1348, -0.9892, 0.05712, 0.141, -0.9877, 0.06782, 0.1459, -0.9872, 0.06461, 0.1459, -0.9872, 0.06461, 0.141, -0.9877, 0.06782, 0.1475, -0.9857, 0.08087, -0.1548, 0.9878, -0.01904, -0.1472, 0.9891, 0.0002501, -0.1534, 0.9882, 0.0001396, -0.1472, 0.9891, 0.0002501, -0.1506, 0.9885, 0.009565, -0.1534, 0.9882, 0.0001396, -0.1506, 0.9885, 0.009565, -0.1613, 0.9869, -1.277e-07, -0.1534, 0.9882, 0.0001396, -0.1613, 0.9869, -1.277e-07, -0.151, 0.9885, -0.008334, -0.1534, 0.9882, 0.0001396, -0.151, 0.9885, -0.008334, -0.1481, 0.989, -0.0005361, -0.1534, 0.9882, 0.0001396, -0.1534, 0.9882, 0.0001396, -0.1481, 0.989, -0.0005361, -0.1548, 0.9878, 0.01623, 0.1548, 0.9878, 0.01623, 0.1481, 0.989, -0.0005359, 0.1534, 0.9882, 0.0001396, 0.1481, 0.989, -0.0005359, 0.151, 0.9885, -0.008334, 0.1534, 0.9882, 0.0001396, 0.151, 0.9885, -0.008334, 0.1613, 0.9869, -1.715e-07, 0.1534, 0.9882, 0.0001396, 0.1613, 0.9869, -1.715e-07, 0.1506, 0.9885, 0.009565, 0.1534, 0.9882, 0.0001396, 0.1506, 0.9885, 0.009565, 0.1472, 0.9891, 0.0002501, 0.1534, 0.9882, 0.0001396, 0.1534, 0.9882, 0.0001396, 0.1472, 0.9891, 0.0002501, 0.1548, 0.9878, -0.01904, -0.1475, -0.9857, 0.08087, -0.141, -0.9877, 0.06782, -0.1459, -0.9872, 0.06461, -0.141, -0.9877, 0.06782, -0.1348, -0.9892, 0.05712, -0.1459, -0.9872, 0.06461, -0.1348, -0.9892, 0.05712, -0.1537, -0.9865, 0.05634, -0.1459, -0.9872, 0.06461, -0.1537, -0.9865, 0.05634, -0.1554, -0.9855, 0.06846, -0.1459, -0.9872, 0.06461, -0.1554, -0.9855, 0.06846, -0.1403, -0.9876, 0.07109, -0.1459, -0.9872, 0.06461, -0.1459, -0.9872, 0.06461, -0.1403, -0.9876, 0.07109, -0.1478, -0.9874, 0.05636])] * 3)])
me_n_woody_1 = bpy.data.meshes.new('N_woody:1')
me_n_woody_1.from_pydata([(0.565, 0.5813, 0.7516), (0.7972, -0.0002337, 0.7516), (0.8658, 0.05557, 0.191), (0.5791, 0.6462, 0.2053), (-1.082e-07, 0.8074, 0.7516), (-1.194e-07, 0.9013, 0.2053), (0.565, -0.6036, 0.7516), (8.816e-08, -0.8395, 0.7516), (9.19e-08, -0.8709, 0.2053), (0.5791, -0.6158, 0.2053), (0.7008, 0.226, 1.169), (0.5715, 0.5675, 1.257), (0.6927, 0.2213, 1.287), (-1.053e-07, 0.7831, 1.245), (0.5715, -0.5943, 1.329), (8.689e-08, -0.8289, 1.329), (0.8207, -0.03092, 1.91), (0.6032, 0.5878, 1.861), (-1.146e-07, 0.8616, 1.84), (0.7261, -0.1885, 1.306), (0.7698, 0.001145, 1.312), (0.8658, 0.05557, 0.191), (0.5791, -0.6158, 0.2053), (9.19e-08, -0.8709, 0.2053), (-1.192e-08, -6.383e-08, 0.2053), (0.6032, -0.5627, 1.94), (0.8207, -0.03092, 1.91), (-8.235e-09, -0.03092, 1.91), (8.567e-08, -0.8187, 1.94), (0.6032, 0.5878, 1.861), (-1.146e-07, 0.8616, 1.84), (-1.194e-07, 0.9013, 0.2053), (0.5791, 0.6462, 0.2053), (0.7274, -0.1965, 1.177), (0.6032, -0.5627, 1.94), (0.7811, 0.001161, 1.137), (1.004, 0.002428, 1.107), (0.9848, 0.1975, 1.083), (0.8957, 0.2027, 1.152), (0.97, -0.1664, 1.101), (0.7698, 0.001145, 1.312), (0.7261, -0.1885, 1.306), (1.213, -0.1329, 0.9019), (1.229, 0.01841, 0.8981), (1.212, 0.1574, 0.9112), (1.07, 0.1931, 1.018), (0.6927, 0.2213, 1.287), (1.213, 0.1601, 0.8655), (1.036, 0.1947, 0.9762), (0.9471, 0.2001, 1.03), (0.8537, 0.2042, 1.086), (0.7008, 0.226, 1.169), (1.213, -0.1329, 0.8587), (1.233, 0.02126, 0.8484), (0.7274, -0.1965, 1.177), (0.9361, -0.1664, 1.038), (0.7274, -0.1965, 1.177), (0.7811, 0.001161, 1.137), (0.9423, 0.008731, 1.019), (0.9361, -0.1664, 1.038), (1.233, 0.02126, 0.8484), (1.213, -0.1329, 0.8587), (0.8537, 0.2042, 1.086), (0.9471, 0.2001, 1.03), (1.036, 0.1947, 0.9762), (1.213, 0.1601, 0.8655), (0.7008, 0.226, 1.169), (8.567e-08, -0.8187, 1.94), (-0.565, 0.5813, 0.7516), (-0.5791, 0.6462, 0.2053), (-0.8658, 0.05557, 0.191), (-0.7972, -0.0002339, 0.7516), (-0.565, -0.6036, 0.7516), (-0.5791, -0.6158, 0.2053), (-0.7008, 0.226, 1.169), (-0.6927, 0.2213, 1.287), (-0.5715, 0.5675, 1.257), (-0.5715, -0.5943, 1.329), (-0.8207, -0.03092, 1.91), (-0.6032, 0.5878, 1.861), (-0.7261, -0.1885, 1.306), (-0.7698, 0.001144, 1.312), (-0.8658, 0.05557, 0.191), (-0.5791, -0.6158, 0.2053), (-0.6032, -0.5627, 1.94), (-0.8207, -0.03092, 1.91), (-0.6032, 0.5878, 1.861), (-0.5791, 0.6462, 0.2053), (-0.7274, -0.1965, 1.177), (-0.6032, -0.5627, 1.94), (-0.7811, 0.001161, 1.137), (-1.004, 0.002428, 1.107), (-0.8957, 0.2027, 1.152), (-0.9848, 0.1975, 1.083), (-0.97, -0.1664, 1.101), (-0.7261, -0.1885, 1.306), (-0.7698, 0.001144, 1.312), (-1.213, -0.1329, 0.9019), (-1.229, 0.01841, 0.8981), (-1.212, 0.1574, 0.9112), (-1.07, 0.1931, 1.018), (-0.6927, 0.2213, 1.287), (-1.213, 0.1601, 0.8655), (-1.036, 0.1947, 0.9762), (-0.9471, 0.2001, 1.03), (-0.8537, 0.2042, 1.086), (-0.7008, 0.226, 1.169), (-1.213, -0.1329, 0.8587), (-1.233, 0.02126, 0.8484), (-0.7274, -0.1965, 1.177), (-0.9361, -0.1664, 1.038), (-0.7274, -0.1965, 1.177), (-0.9361, -0.1664, 1.038), (-0.9423, 0.008731, 1.019), (-0.7811, 0.001161, 1.137), (-1.213, -0.1329, 0.8587), (-1.233, 0.02126, 0.8484), (-0.9471, 0.2001, 1.03), (-0.8537, 0.2042, 1.086), (-1.036, 0.1947, 0.9762), (-1.213, 0.1601, 0.8655), (-0.7008, 0.226, 1.169), (-0.03408, 0.8001, 1.939), (-0.03408, 0.7615, 1.836), (0.0377, 0.7615, 1.836), (0.0377, 0.8001, 1.939), (0.0377, 0.8351, 1.836), (0.0377, 0.8619, 1.939), (-0.03408, 0.8351, 1.836), (-0.03408, 0.8619, 1.939), (-0.03408, 0.7615, 1.836), (-0.03408, 0.8001, 1.939), (0.03176, 0.8741, 2.012), (-0.02814, 0.8741, 2.032), (0.03176, 0.9352, 2.047), (-0.02814, 0.955, 2.091), (-0.02814, 0.8741, 2.032)], [], [(22, 23, 21), (23, 24, 21), (24, 31, 21), (21, 31, 32), (87, 31, 82), (31, 24, 82), (24, 23, 82), (82, 23, 83), (4, 13, 0), (0, 13, 11), (13, 18, 11), (18, 17, 11), (11, 17, 16), (6, 1, 33), (33, 1, 35), (35, 1, 10), (1, 0, 10), (0, 11, 10), (10, 11, 12), (11, 16, 12), (12, 16, 20), (16, 19, 20), (69, 4, 5), (5, 4, 3), (4, 0, 3), (3, 0, 2), (0, 1, 2), (1, 6, 2), (2, 6, 9), (9, 6, 8), (6, 7, 8), (15, 7, 14), (7, 6, 14), (6, 33, 14), (33, 19, 14), (19, 16, 14), (16, 34, 14), (14, 34, 15), (34, 67, 15), (67, 89, 15), (78, 77, 89), (89, 77, 15), (15, 77, 7), (77, 72, 7), (7, 72, 8), (8, 72, 73), (73, 72, 70), (72, 71, 70), (71, 68, 70), (70, 68, 69), (69, 68, 4), (4, 68, 13), (68, 76, 13), (13, 76, 18), (18, 76, 79), (76, 78, 79), (25, 26, 27), (26, 29, 27), (29, 30, 27), (30, 86, 27), (86, 85, 27), (85, 84, 27), (84, 28, 27), (27, 28, 25), (56, 57, 58), (57, 66, 58), (66, 62, 58), (62, 63, 58), (63, 64, 58), (64, 65, 58), (65, 60, 58), (60, 61, 58), (61, 59, 58), (58, 59, 56), (39, 42, 36), (42, 43, 36), (43, 44, 36), (44, 45, 36), (45, 37, 36), (37, 38, 36), (36, 38, 40), (38, 46, 40), (36, 40, 39), (40, 41, 39), (41, 54, 39), (54, 55, 39), (39, 55, 42), (55, 52, 42), (42, 52, 43), (52, 53, 43), (43, 53, 44), (53, 47, 44), (44, 47, 45), (47, 48, 45), (45, 48, 37), (48, 49, 37), (37, 49, 38), (49, 50, 38), (38, 50, 46), (50, 51, 46), (71, 72, 88), (72, 77, 88), (88, 77, 80), (77, 78, 80), (80, 78, 81), (81, 78, 75), (78, 76, 75), (75, 76, 74), (76, 68, 74), (68, 71, 74), (74, 71, 90), (71, 88, 90), (110, 109, 94), (109, 95, 94), (94, 95, 96), (106, 105, 101), (105, 92, 101), (101, 92, 96), (92, 91, 96), (96, 91, 94), (91, 97, 94), (94, 97, 110), (110, 97, 107), (97, 98, 107), (107, 98, 108), (98, 99, 108), (108, 99, 102), (99, 100, 102), (102, 100, 103), (100, 93, 103), (103, 93, 104), (93, 92, 104), (104, 92, 105), (92, 93, 91), (93, 100, 91), (100, 99, 91), (99, 98, 91), (91, 98, 97), (111, 112, 113), (112, 115, 113), (115, 116, 113), (116, 120, 113), (120, 119, 113), (119, 117, 113), (117, 118, 113), (118, 121, 113), (121, 114, 113), (113, 114, 111), (133, 122, 132), (122, 125, 132), (132, 125, 134), (125, 127, 134), (134, 127, 135), (127, 129, 135), (135, 129, 136), (136, 129, 131), (131, 129, 130), (130, 129, 128), (129, 127, 128), (128, 127, 126), (127, 125, 126), (126, 125, 124), (125, 122, 124), (124, 122, 123)])
me_n_woody_1.polygons.foreach_set('use_smooth', [True] * 164)
_uv = me_n_woody_1.uv_layers.new(name='UV0')
_uv.uv.foreach_set('vector', [0.8148, 0.8766, 0.7762, 0.8926, 0.8308, 0.8379, 0.7762, 0.8926, 0.7762, 0.8379, 0.8308, 0.8379, 0.7762, 0.8379, 0.7762, 0.7833, 0.8308, 0.8379, 0.8308, 0.8379, 0.7762, 0.7833, 0.8148, 0.7993, 0.8148, 0.7993, 0.7762, 0.7833, 0.8308, 0.8379, 0.7762, 0.7833, 0.7762, 0.8379, 0.8308, 0.8379, 0.7762, 0.8379, 0.7762, 0.8926, 0.8308, 0.8379, 0.8308, 0.8379, 0.7762, 0.8926, 0.8148, 0.8766, 0.958, 0.2481, 0.9376, 0.4255, 0.7337, 0.2278, 0.7337, 0.2278, 0.9376, 0.4255, 0.7152, 0.4089, 0.9376, 0.4255, 0.9189, 0.6134, 0.7152, 0.4089, 0.9189, 0.6134, 0.7027, 0.6, 0.7152, 0.4089, 0.7152, 0.4089, 0.7027, 0.6, 0.4904, 0.6066, 0.2647, 0.2154, 0.5026, 0.2148, 0.4254, 0.3671, 0.4254, 0.3671, 0.5026, 0.2148, 0.4991, 0.3528, 0.4991, 0.3528, 0.5026, 0.2148, 0.5844, 0.3692, 0.5026, 0.2148, 0.7337, 0.2278, 0.5844, 0.3692, 0.7337, 0.2278, 0.7152, 0.4089, 0.5844, 0.3692, 0.5844, 0.3692, 0.7152, 0.4089, 0.5812, 0.4136, 0.7152, 0.4089, 0.4904, 0.6066, 0.5812, 0.4136, 0.5812, 0.4136, 0.4904, 0.6066, 0.4968, 0.4187, 0.4904, 0.6066, 0.4273, 0.415, 0.4968, 0.4187, 0.7588, 0.03445, 0.958, 0.2481, 0.9833, 0.05388, 0.9833, 0.05388, 0.958, 0.2481, 0.7588, 0.03445, 0.958, 0.2481, 0.7337, 0.2278, 0.7588, 0.03445, 0.7588, 0.03445, 0.7337, 0.2278, 0.5252, 0.01503, 0.7337, 0.2278, 0.5026, 0.2148, 0.5252, 0.01503, 0.5026, 0.2148, 0.2647, 0.2154, 0.5252, 0.01503, 0.5252, 0.01503, 0.2647, 0.2154, 0.2626, 0.0221, 0.2626, 0.0221, 0.2647, 0.2154, 0.03554, 0.02713, 0.2647, 0.2154, 0.03907, 0.2232, 0.03554, 0.02713, 0.05566, 0.4349, 0.03907, 0.2232, 0.2802, 0.421, 0.03907, 0.2232, 0.2647, 0.2154, 0.2802, 0.421, 0.2647, 0.2154, 0.4254, 0.3671, 0.2802, 0.421, 0.4254, 0.3671, 0.4273, 0.415, 0.2802, 0.421, 0.4273, 0.415, 0.4904, 0.6066, 0.2802, 0.421, 0.4904, 0.6066, 0.3026, 0.613, 0.2802, 0.421, 0.2802, 0.421, 0.3026, 0.613, 0.05566, 0.4349, 0.3026, 0.613, 0.08758, 0.6296, 0.05566, 0.4349, 0.08758, 0.6296, 0.3026, 0.613, 0.05566, 0.4349, 0.4904, 0.6066, 0.2802, 0.421, 0.3026, 0.613, 0.3026, 0.613, 0.2802, 0.421, 0.05566, 0.4349, 0.05566, 0.4349, 0.2802, 0.421, 0.03907, 0.2232, 0.2802, 0.421, 0.2647, 0.2154, 0.03907, 0.2232, 0.03907, 0.2232, 0.2647, 0.2154, 0.03554, 0.02713, 0.03554, 0.02713, 0.2647, 0.2154, 0.2626, 0.0221, 0.2626, 0.0221, 0.2647, 0.2154, 0.5252, 0.01503, 0.2647, 0.2154, 0.5026, 0.2148, 0.5252, 0.01503, 0.5026, 0.2148, 0.7337, 0.2278, 0.5252, 0.01503, 0.5252, 0.01503, 0.7337, 0.2278, 0.7588, 0.03445, 0.7588, 0.03445, 0.7337, 0.2278, 0.958, 0.2481, 0.958, 0.2481, 0.7337, 0.2278, 0.9376, 0.4255, 0.7337, 0.2278, 0.7152, 0.4089, 0.9376, 0.4255, 0.9376, 0.4255, 0.7152, 0.4089, 0.9189, 0.6134, 0.9189, 0.6134, 0.7152, 0.4089, 0.7027, 0.6, 0.7152, 0.4089, 0.4904, 0.6066, 0.7027, 0.6, 0.8802, 0.7189, 0.8435, 0.8136, 0.9913, 0.8096, 0.8435, 0.8136, 0.8856, 0.9216, 0.9913, 0.8096, 0.8856, 0.9216, 0.9955, 0.967, 0.9913, 0.8096, 0.9955, 0.967, 0.8856, 0.9216, 0.9913, 0.8096, 0.8856, 0.9216, 0.8435, 0.8136, 0.9913, 0.8096, 0.8435, 0.8136, 0.8802, 0.7189, 0.9913, 0.8096, 0.8802, 0.7189, 0.9876, 0.6711, 0.9913, 0.8096, 0.9913, 0.8096, 0.9876, 0.6711, 0.8802, 0.7189, 0.2773, 0.7083, 0.2976, 0.7012, 0.2982, 0.6807, 0.2976, 0.7012, 0.3206, 0.7101, 0.2982, 0.6807, 0.3206, 0.7101, 0.3184, 0.6921, 0.2982, 0.6807, 0.3184, 0.6921, 0.318, 0.6809, 0.2982, 0.6807, 0.318, 0.6809, 0.3174, 0.6701, 0.2982, 0.6807, 0.3174, 0.6701, 0.3138, 0.6486, 0.2982, 0.6807, 0.3138, 0.6486, 0.2995, 0.646, 0.2982, 0.6807, 0.2995, 0.646, 0.2835, 0.6483, 0.2982, 0.6807, 0.2835, 0.6483, 0.2802, 0.6824, 0.2982, 0.6807, 0.2982, 0.6807, 0.2802, 0.6824, 0.2773, 0.7083, 0.2489, 0.8366, 0.232, 0.6892, 0.1688, 0.8261, 0.232, 0.6892, 0.163, 0.6811, 0.1688, 0.8261, 0.163, 0.6811, 0.09935, 0.691, 0.1688, 0.8261, 0.09935, 0.691, 0.08026, 0.7726, 0.1688, 0.8261, 0.08026, 0.7726, 0.07567, 0.8229, 0.1688, 0.8261, 0.07567, 0.8229, 0.07189, 0.8759, 0.1688, 0.8261, 0.1688, 0.8261, 0.07189, 0.8759, 0.1678, 0.9725, 0.07189, 0.8759, 0.05812, 0.9907, 0.1678, 0.9725, 0.1688, 0.8261, 0.1678, 0.9725, 0.2489, 0.8366, 0.1678, 0.9725, 0.259, 0.9869, 0.2489, 0.8366, 0.259, 0.9869, 0.3029, 0.9443, 0.2489, 0.8366, 0.3029, 0.9443, 0.281, 0.8264, 0.2489, 0.8366, 0.2489, 0.8366, 0.281, 0.8264, 0.232, 0.6892, 0.281, 0.8264, 0.2395, 0.672, 0.232, 0.6892, 0.232, 0.6892, 0.2395, 0.672, 0.163, 0.6811, 0.2395, 0.672, 0.162, 0.6574, 0.163, 0.6811, 0.163, 0.6811, 0.162, 0.6574, 0.09935, 0.691, 0.162, 0.6574, 0.09181, 0.6723, 0.09935, 0.691, 0.09935, 0.691, 0.09181, 0.6723, 0.08026, 0.7726, 0.09181, 0.6723, 0.05562, 0.7691, 0.08026, 0.7726, 0.08026, 0.7726, 0.05562, 0.7691, 0.07567, 0.8229, 0.05562, 0.7691, 0.04495, 0.819, 0.07567, 0.8229, 0.07567, 0.8229, 0.04495, 0.819, 0.07189, 0.8759, 0.04495, 0.819, 0.03541, 0.8702, 0.07189, 0.8759, 0.07189, 0.8759, 0.03541, 0.8702, 0.05812, 0.9907, 0.03541, 0.8702, 0.01783, 0.9515, 0.05812, 0.9907, 0.5026, 0.2148, 0.2647, 0.2154, 0.4254, 0.3671, 0.2647, 0.2154, 0.2802, 0.421, 0.4254, 0.3671, 0.4254, 0.3671, 0.2802, 0.421, 0.4273, 0.415, 0.2802, 0.421, 0.4904, 0.6066, 0.4273, 0.415, 0.4273, 0.415, 0.4904, 0.6066, 0.4968, 0.4187, 0.4968, 0.4187, 0.4904, 0.6066, 0.5812, 0.4136, 0.4904, 0.6066, 0.7152, 0.4089, 0.5812, 0.4136, 0.5812, 0.4136, 0.7152, 0.4089, 0.5844, 0.3692, 0.7152, 0.4089, 0.7337, 0.2278, 0.5844, 0.3692, 0.7337, 0.2278, 0.5026, 0.2148, 0.5844, 0.3692, 0.5844, 0.3692, 0.5026, 0.2148, 0.4991, 0.3528, 0.5026, 0.2148, 0.4254, 0.3671, 0.4991, 0.3528, 0.281, 0.8264, 0.3029, 0.9443, 0.2489, 0.8366, 0.3029, 0.9443, 0.259, 0.9869, 0.2489, 0.8366, 0.2489, 0.8366, 0.259, 0.9869, 0.1678, 0.9725, 0.01783, 0.9515, 0.03541, 0.8702, 0.05812, 0.9907, 0.03541, 0.8702, 0.07189, 0.8759, 0.05812, 0.9907, 0.05812, 0.9907, 0.07189, 0.8759, 0.1678, 0.9725, 0.07189, 0.8759, 0.1688, 0.8261, 0.1678, 0.9725, 0.1678, 0.9725, 0.1688, 0.8261, 0.2489, 0.8366, 0.1688, 0.8261, 0.232, 0.6892, 0.2489, 0.8366, 0.2489, 0.8366, 0.232, 0.6892, 0.281, 0.8264, 0.281, 0.8264, 0.232, 0.6892, 0.2395, 0.672, 0.232, 0.6892, 0.163, 0.6811, 0.2395, 0.672, 0.2395, 0.672, 0.163, 0.6811, 0.162, 0.6574, 0.163, 0.6811, 0.09935, 0.691, 0.162, 0.6574, 0.162, 0.6574, 0.09935, 0.691, 0.09181, 0.6723, 0.09935, 0.691, 0.08026, 0.7726, 0.09181, 0.6723, 0.09181, 0.6723, 0.08026, 0.7726, 0.05562, 0.7691, 0.08026, 0.7726, 0.07567, 0.8229, 0.05562, 0.7691, 0.05562, 0.7691, 0.07567, 0.8229, 0.04495, 0.819, 0.07567, 0.8229, 0.07189, 0.8759, 0.04495, 0.819, 0.04495, 0.819, 0.07189, 0.8759, 0.03541, 0.8702, 0.07189, 0.8759, 0.07567, 0.8229, 0.1688, 0.8261, 0.07567, 0.8229, 0.08026, 0.7726, 0.1688, 0.8261, 0.08026, 0.7726, 0.09935, 0.691, 0.1688, 0.8261, 0.09935, 0.691, 0.163, 0.6811, 0.1688, 0.8261, 0.1688, 0.8261, 0.163, 0.6811, 0.232, 0.6892, 0.2773, 0.7083, 0.2802, 0.6824, 0.2982, 0.6807, 0.2802, 0.6824, 0.2835, 0.6483, 0.2982, 0.6807, 0.2835, 0.6483, 0.2995, 0.646, 0.2982, 0.6807, 0.2995, 0.646, 0.3138, 0.6486, 0.2982, 0.6807, 0.3138, 0.6486, 0.3174, 0.6701, 0.2982, 0.6807, 0.3174, 0.6701, 0.318, 0.6809, 0.2982, 0.6807, 0.318, 0.6809, 0.3184, 0.6921, 0.2982, 0.6807, 0.3184, 0.6921, 0.3206, 0.7101, 0.2982, 0.6807, 0.3206, 0.7101, 0.2976, 0.7012, 0.2982, 0.6807, 0.2982, 0.6807, 0.2976, 0.7012, 0.2773, 0.7083, 0.6188, 0.9488, 0.6218, 0.9065, 0.5972, 0.9431, 0.6218, 0.9065, 0.5968, 0.9076, 0.5972, 0.9431, 0.5972, 0.9431, 0.5968, 0.9076, 0.5906, 0.9663, 0.5968, 0.9076, 0.5803, 0.9206, 0.5906, 0.9663, 0.5906, 0.9663, 0.5803, 0.9206, 0.5748, 0.9879, 0.5803, 0.9206, 0.5551, 0.9275, 0.5748, 0.9879, 0.5748, 0.9879, 0.5551, 0.9275, 0.552, 0.9618, 0.552, 0.9618, 0.5551, 0.9275, 0.5335, 0.9251, 0.5335, 0.9251, 0.5551, 0.9275, 0.5211, 0.8891, 0.5211, 0.8891, 0.5551, 0.9275, 0.5461, 0.8902, 0.5551, 0.9275, 0.5803, 0.9206, 0.5461, 0.8902, 0.5461, 0.8902, 0.5803, 0.9206, 0.5698, 0.8836, 0.5803, 0.9206, 0.5968, 0.9076, 0.5698, 0.8836, 0.5698, 0.8836, 0.5968, 0.9076, 0.5918, 0.8701, 0.5968, 0.9076, 0.6218, 0.9065, 0.5918, 0.8701, 0.5918, 0.8701, 0.6218, 0.9065, 0.6176, 0.8671])
me_n_woody_1.materials.append(mat_n_woody01)
me_n_woody_1.update()
me_n_woody_1.normals_split_custom_set([tuple(v) for v in zip(*[iter([0.561, -0.5605, -0.6092, -3.156e-05, -0.7958, -0.6056, 0.8036, 0.03083, -0.5944, -3.156e-05, -0.7958, -0.6056, -1.779e-09, -1.526e-07, -1.0, 0.8036, 0.03083, -0.5944, -1.779e-09, -1.526e-07, -1.0, 3.299e-05, 0.8294, -0.5587, 0.8036, 0.03083, -0.5944, 0.8036, 0.03083, -0.5944, 3.299e-05, 0.8294, -0.5587, 0.5481, 0.6018, -0.5809, -0.5482, 0.6017, -0.5809, 3.299e-05, 0.8294, -0.5587, -0.8036, 0.0308, -0.5944, 3.299e-05, 0.8294, -0.5587, -1.779e-09, -1.526e-07, -1.0, -0.8036, 0.0308, -0.5944, -1.779e-09, -1.526e-07, -1.0, -3.156e-05, -0.7958, -0.6056, -0.8036, 0.0308, -0.5944, -0.8036, 0.0308, -0.5944, -3.156e-05, -0.7958, -0.6056, -0.5609, -0.5605, -0.6092, -1.214e-07, 0.9949, 0.1011, -1.224e-07, 0.9989, -0.04688, 0.701, 0.7094, 0.07285, 0.701, 0.7094, 0.07285, -1.224e-07, 0.9989, -0.04688, 0.72, 0.6933, -0.03069, -1.224e-07, 0.9989, -0.04688, -2.875e-05, 0.8334, 0.5526, 0.72, 0.6933, -0.03069, -2.875e-05, 0.8334, 0.5526, 0.5853, 0.5643, 0.5822, 0.72, 0.6933, -0.03069, 0.72, 0.6933, -0.03069, 0.5853, 0.5643, 0.5822, 0.7884, 0.01703, 0.6149, 0.7125, -0.7012, 0.02578, 0.9977, -0.001839, 0.06726, 0.7213, -0.6784, -0.1396, 0.7213, -0.6784, -0.1396, 0.9977, -0.001839, 0.06726, 0.3455, -0.02017, -0.9382, 0.3455, -0.02017, -0.9382, 0.9977, -0.001839, 0.06726, 0.7363, 0.6662, -0.1185, 0.9977, -0.001839, 0.06726, 0.701, 0.7094, 0.07285, 0.7363, 0.6662, -0.1185, 0.701, 0.7094, 0.07285, 0.72, 0.6933, -0.03069, 0.7363, 0.6662, -0.1185, 0.7363, 0.6662, -0.1185, 0.72, 0.6933, -0.03069, 0.869, 0.4682, 0.1601, 0.72, 0.6933, -0.03069, 0.7884, 0.01703, 0.6149, 0.869, 0.4682, 0.1601, 0.869, 0.4682, 0.1601, 0.7884, 0.01703, 0.6149, 0.9122, 0.06028, 0.4053, 0.7884, 0.01703, 0.6149, 0.8918, -0.4274, 0.1488, 0.9122, 0.06028, 0.4053, -0.5482, 0.6017, -0.5809, -1.214e-07, 0.9949, 0.1011, -4.684e-05, 0.8294, -0.5587, -4.684e-05, 0.8294, -0.5587, -1.214e-07, 0.9949, 0.1011, 0.5481, 0.6017, -0.5809, -1.214e-07, 0.9949, 0.1011, 0.701, 0.7094, 0.07285, 0.5481, 0.6017, -0.5809, 0.5481, 0.6017, -0.5809, 0.701, 0.7094, 0.07285, 0.8036, 0.03083, -0.5944, 0.701, 0.7094, 0.07285, 0.9977, -0.001839, 0.06726, 0.8036, 0.03083, -0.5944, 0.9977, -0.001839, 0.06726, 0.7125, -0.7012, 0.02578, 0.8036, 0.03083, -0.5944, 0.8036, 0.03083, -0.5944, 0.7125, -0.7012, 0.02578, 0.561, -0.5604, -0.6093, 0.561, -0.5604, -0.6093, 0.7125, -0.7012, 0.02578, 3.416e-05, -0.7958, -0.6055, 0.7125, -0.7012, 0.02578, 9.203e-08, -0.9993, 0.03641, 3.416e-05, -0.7958, -0.6055, 8.212e-08, -0.9998, 0.02082, 9.203e-08, -0.9993, 0.03641, 0.7079, -0.7063, 0.001173, 9.203e-08, -0.9993, 0.03641, 0.7125, -0.7012, 0.02578, 0.7079, -0.7063, 0.001173, 0.7125, -0.7012, 0.02578, 0.7213, -0.6784, -0.1396, 0.7079, -0.7063, 0.001173, 0.7213, -0.6784, -0.1396, 0.8918, -0.4274, 0.1488, 0.7079, -0.7063, 0.001173, 0.8918, -0.4274, 0.1488, 0.7884, 0.01703, 0.6149, 0.7079, -0.7063, 0.001173, 0.7884, 0.01703, 0.6149, 0.5595, -0.518, 0.6471, 0.7079, -0.7063, 0.001173, 0.7079, -0.7063, 0.001173, 0.5595, -0.518, 0.6471, 8.212e-08, -0.9998, 0.02082, 0.5595, -0.518, 0.6471, 3.191e-05, -0.7628, 0.6467, 8.212e-08, -0.9998, 0.02082, 3.191e-05, -0.7628, 0.6467, -0.5595, -0.518, 0.6471, 8.212e-08, -0.9998, 0.02082, -0.7884, 0.01704, 0.6149, -0.7079, -0.7063, 0.001173, -0.5595, -0.518, 0.6471, -0.5595, -0.518, 0.6471, -0.7079, -0.7063, 0.001173, 8.212e-08, -0.9998, 0.02082, 8.212e-08, -0.9998, 0.02082, -0.7079, -0.7063, 0.001173, 9.203e-08, -0.9993, 0.03641, -0.7079, -0.7063, 0.001173, -0.7125, -0.7012, 0.02578, 9.203e-08, -0.9993, 0.03641, 9.203e-08, -0.9993, 0.03641, -0.7125, -0.7012, 0.02578, 3.416e-05, -0.7958, -0.6055, 3.416e-05, -0.7958, -0.6055, -0.7125, -0.7012, 0.02578, -0.561, -0.5604, -0.6093, -0.561, -0.5604, -0.6093, -0.7125, -0.7012, 0.02578, -0.8036, 0.0308, -0.5944, -0.7125, -0.7012, 0.02578, -0.9977, -0.001839, 0.06726, -0.8036, 0.0308, -0.5944, -0.9977, -0.001839, 0.06726, -0.701, 0.7094, 0.07285, -0.8036, 0.0308, -0.5944, -0.8036, 0.0308, -0.5944, -0.701, 0.7094, 0.07285, -0.5482, 0.6017, -0.5809, -0.5482, 0.6017, -0.5809, -0.701, 0.7094, 0.07285, -1.214e-07, 0.9949, 0.1011, -1.214e-07, 0.9949, 0.1011, -0.701, 0.7094, 0.07285, -1.224e-07, 0.9989, -0.04688, -0.701, 0.7094, 0.07285, -0.72, 0.6933, -0.03069, -1.224e-07, 0.9989, -0.04688, -1.224e-07, 0.9989, -0.04688, -0.72, 0.6933, -0.03069, -2.875e-05, 0.8334, 0.5526, -2.875e-05, 0.8334, 0.5526, -0.72, 0.6933, -0.03069, -0.5854, 0.5642, 0.5822, -0.72, 0.6933, -0.03069, -0.7884, 0.01704, 0.6149, -0.5854, 0.5642, 0.5822, 0.5595, -0.518, 0.6471, 0.7884, 0.01705, 0.6149, -3.913e-08, 0.06268, 0.998, 0.7884, 0.01705, 0.6149, 0.5854, 0.5643, 0.5822, -3.913e-08, 0.06268, 0.998, 0.5854, 0.5643, 0.5822, 6.244e-05, 0.8334, 0.5526, -3.913e-08, 0.06268, 0.998, 6.244e-05, 0.8334, 0.5526, -0.5854, 0.5643, 0.5822, -3.913e-08, 0.06268, 0.998, -0.5854, 0.5643, 0.5822, -0.7884, 0.01709, 0.6149, -3.913e-08, 0.06268, 0.998, -0.7884, 0.01709, 0.6149, -0.5595, -0.5179, 0.6471, -3.913e-08, 0.06268, 0.998, -0.5595, -0.5179, 0.6471, -6.449e-05, -0.7628, 0.6466, -3.913e-08, 0.06268, 0.998, -3.913e-08, 0.06268, 0.998, -6.449e-05, -0.7628, 0.6466, 0.5595, -0.518, 0.6471, 0.7213, -0.6784, -0.1396, 0.3455, -0.02017, -0.9382, -0.5351, -0.009833, -0.8447, 0.3455, -0.02017, -0.9382, 0.7362, 0.6663, -0.1185, -0.5351, -0.009833, -0.8447, 0.7362, 0.6663, -0.1185, -0.2846, 0.74, -0.6095, -0.5351, -0.009833, -0.8447, -0.2846, 0.74, -0.6095, -0.3138, 0.741, -0.5937, -0.5351, -0.009833, -0.8447, -0.3138, 0.741, -0.5937, -0.2831, 0.7454, -0.6035, -0.5351, -0.009833, -0.8447, -0.2831, 0.7454, -0.6035, 0.4058, 0.5797, -0.7066, -0.5351, -0.009833, -0.8447, 0.4058, 0.5797, -0.7066, 0.5505, 0.02394, -0.8345, -0.5351, -0.009833, -0.8447, 0.5505, 0.02394, -0.8345, 0.3872, -0.5691, -0.7254, -0.5351, -0.009833, -0.8447, 0.3872, -0.5691, -0.7254, -0.3033, -0.7297, -0.6128, -0.5351, -0.009833, -0.8447, -0.5351, -0.009833, -0.8447, -0.3033, -0.7297, -0.6128, 0.7213, -0.6784, -0.1396, 0.4826, -0.7488, 0.4544, 0.7211, -0.6166, 0.3158, 0.6497, 0.0002155, 0.7602, 0.7211, -0.6166, 0.3158, 0.9133, -0.01123, 0.4071, 0.6497, 0.0002155, 0.7602, 0.9133, -0.01123, 0.4071, 0.7586, 0.5394, 0.3655, 0.6497, 0.0002155, 0.7602, 0.7586, 0.5394, 0.3655, 0.4574, 0.7571, 0.4665, 0.6497, 0.0002155, 0.7602, 0.4574, 0.7571, 0.4665, 0.4321, 0.7459, 0.5068, 0.6497, 0.0002155, 0.7602, 0.4321, 0.7459, 0.5068, 0.4341, 0.7563, 0.4894, 0.6497, 0.0002155, 0.7602, 0.6497, 0.0002155, 0.7602, 0.4341, 0.7563, 0.4894, 0.9122, 0.06027, 0.4053, 0.4341, 0.7563, 0.4894, 0.869, 0.4682, 0.1601, 0.9122, 0.06027, 0.4053, 0.6497, 0.0002155, 0.7602, 0.9122, 0.06027, 0.4053, 0.4826, -0.7488, 0.4544, 0.9122, 0.06027, 0.4053, 0.8917, -0.4274, 0.1488, 0.4826, -0.7488, 0.4544, 0.8917, -0.4274, 0.1488, 0.7213, -0.6784, -0.1395, 0.4826, -0.7488, 0.4544, 0.7213, -0.6784, -0.1395, -0.3033, -0.7297, -0.6128, 0.4826, -0.7488, 0.4544, 0.4826, -0.7488, 0.4544, -0.3033, -0.7297, -0.6128, 0.7211, -0.6166, 0.3158, -0.3033, -0.7297, -0.6128, 0.3871, -0.5692, -0.7254, 0.7211, -0.6166, 0.3158, 0.7211, -0.6166, 0.3158, 0.3871, -0.5692, -0.7254, 0.9133, -0.01123, 0.4071, 0.3871, -0.5692, -0.7254, 0.5506, 0.02392, -0.8344, 0.9133, -0.01123, 0.4071, 0.9133, -0.01123, 0.4071, 0.5506, 0.02392, -0.8344, 0.7586, 0.5394, 0.3655, 0.5506, 0.02392, -0.8344, 0.4058, 0.5797, -0.7066, 0.7586, 0.5394, 0.3655, 0.7586, 0.5394, 0.3655, 0.4058, 0.5797, -0.7066, 0.4574, 0.7571, 0.4665, 0.4058, 0.5797, -0.7066, -0.2831, 0.7454, -0.6035, 0.4574, 0.7571, 0.4665, 0.4574, 0.7571, 0.4665, -0.2831, 0.7454, -0.6035, 0.4321, 0.7459, 0.5068, -0.2831, 0.7454, -0.6035, -0.3138, 0.741, -0.5937, 0.4321, 0.7459, 0.5068, 0.4321, 0.7459, 0.5068, -0.3138, 0.741, -0.5937, 0.4341, 0.7563, 0.4894, -0.3138, 0.741, -0.5937, -0.2845, 0.74, -0.6095, 0.4341, 0.7563, 0.4894, 0.4341, 0.7563, 0.4894, -0.2845, 0.74, -0.6095, 0.869, 0.4682, 0.1601, -0.2845, 0.74, -0.6095, 0.7363, 0.6662, -0.1185, 0.869, 0.4682, 0.1601, -0.9977, -0.001839, 0.06726, -0.7125, -0.7012, 0.02578, -0.7213, -0.6784, -0.1396, -0.7125, -0.7012, 0.02578, -0.7079, -0.7063, 0.001173, -0.7213, -0.6784, -0.1396, -0.7213, -0.6784, -0.1396, -0.7079, -0.7063, 0.001173, -0.8918, -0.4273, 0.1488, -0.7079, -0.7063, 0.001173, -0.7884, 0.01704, 0.6149, -0.8918, -0.4273, 0.1488, -0.8918, -0.4273, 0.1488, -0.7884, 0.01704, 0.6149, -0.9122, 0.06026, 0.4053, -0.9122, 0.06026, 0.4053, -0.7884, 0.01704, 0.6149, -0.869, 0.4683, 0.1601, -0.7884, 0.01704, 0.6149, -0.72, 0.6933, -0.03069, -0.869, 0.4683, 0.1601, -0.869, 0.4683, 0.1601, -0.72, 0.6933, -0.03069, -0.7363, 0.6662, -0.1185, -0.72, 0.6933, -0.03069, -0.701, 0.7094, 0.07285, -0.7363, 0.6662, -0.1185, -0.701, 0.7094, 0.07285, -0.9977, -0.001839, 0.06726, -0.7363, 0.6662, -0.1185, -0.7363, 0.6662, -0.1185, -0.9977, -0.001839, 0.06726, -0.3455, -0.02014, -0.9382, -0.9977, -0.001839, 0.06726, -0.7213, -0.6784, -0.1396, -0.3455, -0.02014, -0.9382, 0.3033, -0.7297, -0.6128, -0.7213, -0.6784, -0.1395, -0.4826, -0.7488, 0.4544, -0.7213, -0.6784, -0.1395, -0.8917, -0.4274, 0.1488, -0.4826, -0.7488, 0.4544, -0.4826, -0.7488, 0.4544, -0.8917, -0.4274, 0.1488, -0.9122, 0.06029, 0.4053, -0.7363, 0.6662, -0.1185, 0.2845, 0.74, -0.6095, -0.869, 0.4682, 0.1601, 0.2845, 0.74, -0.6095, -0.4341, 0.7563, 0.4894, -0.869, 0.4682, 0.1601, -0.869, 0.4682, 0.1601, -0.4341, 0.7563, 0.4894, -0.9122, 0.06029, 0.4053, -0.4341, 0.7563, 0.4894, -0.6497, 0.0002155, 0.7602, -0.9122, 0.06029, 0.4053, -0.9122, 0.06029, 0.4053, -0.6497, 0.0002155, 0.7602, -0.4826, -0.7488, 0.4544, -0.6497, 0.0002155, 0.7602, -0.7211, -0.6166, 0.3158, -0.4826, -0.7488, 0.4544, -0.4826, -0.7488, 0.4544, -0.7211, -0.6166, 0.3158, 0.3033, -0.7297, -0.6128, 0.3033, -0.7297, -0.6128, -0.7211, -0.6166, 0.3158, -0.3872, -0.5691, -0.7254, -0.7211, -0.6166, 0.3158, -0.9133, -0.01123, 0.4071, -0.3872, -0.5691, -0.7254, -0.3872, -0.5691, -0.7254, -0.9133, -0.01123, 0.4071, -0.5506, 0.02388, -0.8344, -0.9133, -0.01123, 0.4071, -0.7586, 0.5394, 0.3655, -0.5506, 0.02388, -0.8344, -0.5506, 0.02388, -0.8344, -0.7586, 0.5394, 0.3655, -0.4058, 0.5797, -0.7066, -0.7586, 0.5394, 0.3655, -0.4574, 0.7571, 0.4665, -0.4058, 0.5797, -0.7066, -0.4058, 0.5797, -0.7066, -0.4574, 0.7571, 0.4665, 0.2831, 0.7454, -0.6035, -0.4574, 0.7571, 0.4665, -0.4321, 0.7459, 0.5068, 0.2831, 0.7454, -0.6035, 0.2831, 0.7454, -0.6035, -0.4321, 0.7459, 0.5068, 0.3138, 0.741, -0.5937, -0.4321, 0.7459, 0.5068, -0.4341, 0.7563, 0.4894, 0.3138, 0.741, -0.5937, 0.3138, 0.741, -0.5937, -0.4341, 0.7563, 0.4894, 0.2845, 0.74, -0.6095, -0.4341, 0.7563, 0.4894, -0.4321, 0.7459, 0.5068, -0.6497, 0.0002155, 0.7602, -0.4321, 0.7459, 0.5068, -0.4574, 0.7571, 0.4665, -0.6497, 0.0002155, 0.7602, -0.4574, 0.7571, 0.4665, -0.7586, 0.5394, 0.3655, -0.6497, 0.0002155, 0.7602, -0.7586, 0.5394, 0.3655, -0.9133, -0.01123, 0.4071, -0.6497, 0.0002155, 0.7602, -0.6497, 0.0002155, 0.7602, -0.9133, -0.01123, 0.4071, -0.7211, -0.6166, 0.3158, -0.7213, -0.6784, -0.1396, 0.3033, -0.7297, -0.6128, 0.5351, -0.009833, -0.8447, 0.3033, -0.7297, -0.6128, -0.3872, -0.5691, -0.7254, 0.5351, -0.009833, -0.8447, -0.3872, -0.5691, -0.7254, -0.5505, 0.02398, -0.8345, 0.5351, -0.009833, -0.8447, -0.5505, 0.02398, -0.8345, -0.4058, 0.5797, -0.7066, 0.5351, -0.009833, -0.8447, -0.4058, 0.5797, -0.7066, 0.2831, 0.7454, -0.6035, 0.5351, -0.009833, -0.8447, 0.2831, 0.7454, -0.6035, 0.3138, 0.741, -0.5937, 0.5351, -0.009833, -0.8447, 0.3138, 0.741, -0.5937, 0.2845, 0.74, -0.6095, 0.5351, -0.009833, -0.8447, 0.2845, 0.74, -0.6095, -0.7363, 0.6662, -0.1185, 0.5351, -0.009833, -0.8447, -0.7363, 0.6662, -0.1185, -0.3455, -0.02014, -0.9382, 0.5351, -0.009833, -0.8447, 0.5351, -0.009833, -0.8447, -0.3455, -0.02014, -0.9382, -0.7213, -0.6784, -0.1396, -0.8561, -0.3905, 0.3384, -0.6644, -0.6312, 0.4001, 0.783, -0.4373, 0.4423, -0.6644, -0.6312, 0.4001, 0.6637, -0.6241, 0.4124, 0.783, -0.4373, 0.4423, 0.783, -0.4373, 0.4423, 0.6637, -0.6241, 0.4124, 0.3679, 0.9267, -0.07632, 0.6637, -0.6241, 0.4124, 0.7515, 0.6153, -0.2379, 0.3679, 0.9267, -0.07632, 0.3679, 0.9267, -0.07632, 0.7515, 0.6153, -0.2379, 0.2289, 0.2644, 0.9369, 0.7515, 0.6153, -0.2379, -0.7525, 0.6161, -0.2326, 0.2289, 0.2644, 0.9369, 0.2289, 0.2644, 0.9369, -0.7525, 0.6161, -0.2326, -0.8562, -0.3905, 0.3384, -0.8562, -0.3905, 0.3384, -0.7525, 0.6161, -0.2326, -0.6645, -0.6311, 0.4002, -0.6645, -0.6311, 0.4002, -0.7525, 0.6161, -0.2326, -0.611, -0.7413, 0.2777, -0.611, -0.7413, 0.2777, -0.7525, 0.6161, -0.2326, -0.758, 0.6312, -0.1643, -0.7525, 0.6161, -0.2326, 0.7515, 0.6153, -0.2379, -0.758, 0.6312, -0.1643, -0.758, 0.6312, -0.1643, 0.7515, 0.6153, -0.2379, 0.758, 0.6312, -0.1643, 0.7515, 0.6153, -0.2379, 0.6637, -0.6241, 0.4124, 0.758, 0.6312, -0.1643, 0.758, 0.6312, -0.1643, 0.6637, -0.6241, 0.4124, 0.611, -0.7413, 0.2777, 0.6637, -0.6241, 0.4124, -0.6644, -0.6312, 0.4001, 0.611, -0.7413, 0.2777, 0.611, -0.7413, 0.2777, -0.6644, -0.6312, 0.4001, -0.611, -0.7413, 0.2777])] * 3)])
arm_scene_root = bpy.data.armatures.new('Scene Root')  # bones are not reproduced

# ---- objects
ob_scene_root = bpy.data.objects.new('Scene Root', arm_scene_root)
ob_n_woody_0 = bpy.data.objects.new('N_woody:0', me_n_woody_0)
ob_editable_poly_001 = bpy.data.objects.new('Editable Poly.001', me_editable_poly_001)
ob_n_woody_1 = bpy.data.objects.new('N_woody:1', me_n_woody_1)

# ---- transforms, parenting, visibility, modifiers, constraints
ob_scene_root.location = (0.0, 0.0, 0.0)
ob_scene_root.rotation_euler = (-1.629e-07, 0.0, 0.0)
ob_n_woody_0.parent = ob_scene_root
ob_n_woody_0.matrix_parent_inverse = Matrix(((1.192e-09, -1.192e-09, 0.01, -0.005624), (-4.331e-09, -0.01, -1.192e-09, 6.062e-06), (0.01, -4.331e-09, -1.192e-09, -2.382e-07), (0.0, 0.0, 0.0, 1.0)))
ob_n_woody_0.location = (56.24, -0.05834, 0.5624)
ob_n_woody_0.rotation_euler = (3.142, -1.571, 0.0)
ob_n_woody_0.scale = (100.0, 100.0, 100.0)
ob_n_woody_0.color = (0.8, 0.8, 0.8, 1.0)
_vg = ob_n_woody_0.vertex_groups.new(name='hair_bone_01')
_vg.add([0, 1, 2, 3, 4, 5, 6, 7, 8, 9, 10, 11, 12, 13, 14, 15, 16, 17, 18, 19, 20], 1.0, 'REPLACE')
_m = ob_n_woody_0.modifiers.new('Scene Root', 'ARMATURE')
_m.object = ob_scene_root
ob_editable_poly_001.parent = ob_scene_root
ob_editable_poly_001.matrix_parent_inverse = Matrix(((1.192e-09, -8.511e-17, 0.01, -0.002378), (-1.947e-09, -0.01, 1.47e-16, 0.00309), (0.01, -1.947e-09, -1.192e-09, 0.005884), (0.0, 0.0, 0.0, 1.0)))
ob_editable_poly_001.location = (55.65, 0.2501, 0.2378)
ob_editable_poly_001.rotation_euler = (3.142, -1.571, 0.0)
ob_editable_poly_001.scale = (100.0, 100.0, 100.0)
ob_editable_poly_001.color = (0.8, 0.8, 0.8, 1.0)
_vg = ob_editable_poly_001.vertex_groups.new(name='Bone04')
for _i, _w in zip([89, 92, 95, 96, 99, 100, 101, 102, 103, 107, 108, 109, 110, 111, 114, 117, 118, 119, 120, 121, 122, 123, 124, 125, 126, 127, 128, 129, 130, 131, 132, 133, 134, 135, 136, 137, 138, 139, 140, 141, 142, 143, 144, 145, 146, 147, 148, 149, 151, 152, 153, 154, 155, 156, 158, 159, 162, 163, 164, 165, 166, 167, 168, 170, 171, 172, 174, 175, 176], [0.5, 0.5, 0.5, 0.5, 0.5, 0.5, 1.0, 1.0, 1.0, 1.0, 1.0, 0.5, 1.0, 1.0, 0.5, 0.5, 0.5, 1.0, 1.0, 0.5, 1.0, 1.0, 1.0, 1.0, 1.0, 1.0, 1.0, 1.0, 1.0, 1.0, 1.0, 1.0, 1.0, 1.0, 1.0, 1.0, 1.0, 1.0, 1.0, 1.0, 1.0, 1.0, 1.0, 1.0, 1.0, 1.0, 1.0, 1.0, 0.5, 0.5, 1.0, 1.0, 0.5, 1.0, 1.0, 1.0, 1.0, 0.5, 0.5, 1.0, 0.5, 1.0, 1.0, 0.5, 1.0, 0.5, 0.5, 1.0, 0.5]): _vg.add([_i], _w, 'REPLACE')
_vg = ob_editable_poly_001.vertex_groups.new(name='Bone05')
for _i, _w in zip([89, 90, 91, 92, 93, 94, 95, 96, 97, 98, 99, 100, 104, 105, 106, 109, 112, 113, 114, 115, 116, 117, 118, 121, 150, 151, 152, 155, 157, 160, 161, 163, 164, 166, 169, 170, 172, 173, 174, 176, 177], [0.5, 1.0, 1.0, 0.5, 1.0, 1.0, 0.5, 0.5, 1.0, 1.0, 0.5, 0.5, 1.0, 1.0, 1.0, 0.5, 1.0, 1.0, 0.5, 1.0, 1.0, 0.5, 0.5, 0.5, 1.0, 0.5, 0.5, 0.5, 1.0, 1.0, 1.0, 0.5, 0.5, 0.5, 1.0, 0.5, 0.5, 1.0, 0.5, 0.5, 1.0]): _vg.add([_i], _w, 'REPLACE')
_vg = ob_editable_poly_001.vertex_groups.new(name='Bone01')
for _i, _w in zip([0, 1, 5, 6, 9, 10, 12, 13, 14, 18, 19, 20, 21, 22, 25, 26, 29, 30, 31, 32, 33, 34, 35, 36, 37, 38, 39, 40, 41, 42, 43, 44, 45, 46, 47, 48, 49, 50, 51, 52, 53, 54, 55, 56, 57, 58, 59, 60, 61, 63, 64, 65, 66, 67, 69, 70, 73, 74, 75, 76, 77, 78, 79, 81, 82, 84, 85, 86, 88], [0.5, 0.5, 0.5, 0.5, 0.5, 0.5, 1.0, 1.0, 1.0, 1.0, 0.5, 1.0, 1.0, 1.0, 0.5, 0.5, 0.5, 0.5, 1.0, 1.0, 1.0, 1.0, 1.0, 1.0, 1.0, 1.0, 1.0, 1.0, 1.0, 1.0, 1.0, 1.0, 1.0, 1.0, 1.0, 1.0, 1.0, 1.0, 1.0, 1.0, 1.0, 1.0, 1.0, 1.0, 1.0, 1.0, 1.0, 1.0, 0.5, 0.5, 0.5, 1.0, 1.0, 1.0, 1.0, 1.0, 1.0, 1.0, 0.5, 0.5, 1.0, 0.5, 1.0, 1.0, 0.5, 0.5, 1.0, 0.5, 0.5]): _vg.add([_i], _w, 'REPLACE')
_vg = ob_editable_poly_001.vertex_groups.new(name='Bone02')
for _i, _w in zip([0, 1, 2, 3, 4, 5, 6, 7, 8, 9, 10, 11, 15, 16, 17, 19, 23, 24, 25, 26, 27, 28, 29, 30, 61, 62, 63, 64, 68, 71, 72, 75, 76, 78, 80, 82, 83, 84, 86, 87, 88], [0.5, 0.5, 1.0, 1.0, 1.0, 0.5, 0.5, 1.0, 1.0, 0.5, 0.5, 1.0, 1.0, 1.0, 1.0, 0.5, 1.0, 1.0, 0.5, 0.5, 1.0, 1.0, 0.5, 0.5, 0.5, 1.0, 0.5, 0.5, 1.0, 1.0, 1.0, 0.5, 0.5, 0.5, 1.0, 0.5, 1.0, 0.5, 0.5, 1.0, 0.5]): _vg.add([_i], _w, 'REPLACE')
_m = ob_editable_poly_001.modifiers.new('Scene Root', 'ARMATURE')
_m.object = ob_scene_root
ob_n_woody_1.parent = ob_scene_root
ob_n_woody_1.matrix_parent_inverse = Matrix(((1.192e-09, -1.192e-09, 0.01, -0.005624), (-4.331e-09, -0.01, -1.192e-09, 6.062e-06), (0.01, -4.331e-09, -1.192e-09, -2.382e-07), (0.0, 0.0, 0.0, 1.0)))
ob_n_woody_1.location = (56.24, -0.05834, 0.5624)
ob_n_woody_1.rotation_euler = (3.142, -1.571, 0.0)
ob_n_woody_1.scale = (100.0, 100.0, 100.0)
ob_n_woody_1.color = (0.8, 0.8, 0.8, 1.0)
_vg = ob_n_woody_1.vertex_groups.new(name='body_01')
for _i, _w in zip([0, 1, 2, 3, 4, 5, 6, 7, 8, 9, 21, 22, 23, 24, 31, 32, 68, 69, 70, 71, 72, 73, 82, 83, 87], [0.5, 0.5, 1.0, 1.0, 0.5, 1.0, 0.5, 0.5, 1.0, 1.0, 1.0, 1.0, 1.0, 1.0, 1.0, 1.0, 0.5, 1.0, 1.0, 0.5, 0.5, 1.0, 1.0, 1.0, 1.0]): _vg.add([_i], _w, 'REPLACE')
_vg = ob_n_woody_1.vertex_groups.new(name='body_02')
for _i, _w in zip([0, 1, 4, 6, 7, 10, 11, 12, 13, 14, 15, 19, 20, 33, 35, 40, 41, 46, 51, 54, 56, 57, 66, 68, 71, 72, 74, 75, 76, 77, 80, 81, 88, 90, 95, 96, 101, 106, 109, 111, 114, 121], [0.5, 0.5, 0.5, 0.5, 0.5, 0.7692, 0.5, 0.7692, 0.5, 0.5, 0.5, 0.7692, 0.7692, 0.7692, 0.7692, 0.7692, 0.7692, 0.7692, 0.7692, 0.7692, 0.7692, 0.7692, 0.7692, 0.5, 0.5, 0.5, 0.7692, 0.7692, 0.5, 0.5, 0.7692, 0.7692, 0.7692, 0.7692, 0.7692, 0.7692, 0.7692, 0.7692, 0.7692, 0.7692, 0.7692, 0.7692]): _vg.add([_i], _w, 'REPLACE')
_vg = ob_n_woody_1.vertex_groups.new(name='body_03')
for _i, _w in zip([11, 13, 14, 15, 16, 17, 18, 25, 26, 27, 28, 29, 30, 34, 67, 76, 77, 78, 79, 84, 85, 86, 89, 122, 123, 124, 125, 126, 127, 128, 129, 130, 131], [0.5, 0.5, 0.5, 0.5, 1.0, 1.0, 1.0, 1.0, 1.0, 1.0, 1.0, 1.0, 1.0, 1.0, 1.0, 0.5, 0.5, 1.0, 1.0, 1.0, 1.0, 1.0, 1.0, 0.3333, 0.6667, 0.6667, 0.3333, 0.6667, 0.3333, 0.6667, 0.3333, 0.6667, 0.3333]): _vg.add([_i], _w, 'REPLACE')
_vg = ob_n_woody_1.vertex_groups.new(name='hair_bone_01')
for _i, _w in zip([122, 123, 124, 125, 126, 127, 128, 129, 130, 131, 132, 133, 134, 135, 136], [0.6667, 0.3333, 0.3333, 0.6667, 0.3333, 0.6667, 0.3333, 0.6667, 0.3333, 0.6667, 1.0, 1.0, 1.0, 1.0, 1.0]): _vg.add([_i], _w, 'REPLACE')
_vg = ob_n_woody_1.vertex_groups.new(name='arm_r_bone_01')
for _i, _w in zip([74, 75, 80, 81, 88, 90, 91, 92, 93, 94, 95, 96, 100, 101, 103, 104, 105, 106, 109, 110, 111, 112, 113, 114, 117, 118, 119, 121], [0.2308, 0.2308, 0.2308, 0.2308, 0.2308, 0.2308, 0.5, 0.7407, 0.5, 0.5, 0.2308, 0.2308, 0.3333, 0.2308, 0.3333, 0.5, 0.7407, 0.2308, 0.2308, 0.5, 0.2308, 0.5, 0.5, 0.2308, 0.5, 0.7407, 0.3333, 0.2308]): _vg.add([_i], _w, 'REPLACE')
_vg = ob_n_woody_1.vertex_groups.new(name='arm_r_bone_02')
for _i, _w in zip([91, 92, 93, 94, 97, 98, 99, 100, 102, 103, 104, 105, 107, 108, 110, 112, 113, 115, 116, 117, 118, 119, 120], [0.5, 0.2593, 0.5, 0.5, 1.0, 1.0, 1.0, 0.6667, 1.0, 0.6667, 0.5, 0.2593, 1.0, 1.0, 0.5, 0.5, 0.5, 1.0, 1.0, 0.5, 0.2593, 0.6667, 1.0]): _vg.add([_i], _w, 'REPLACE')
_vg = ob_n_woody_1.vertex_groups.new(name='arm_l_bone_01')
for _i, _w in zip([10, 12, 19, 20, 33, 35, 36, 37, 38, 39, 40, 41, 45, 46, 48, 49, 50, 51, 54, 55, 56, 57, 58, 59, 62, 63, 64, 66], [0.2308, 0.2308, 0.2308, 0.2308, 0.2308, 0.2308, 0.5, 0.5, 0.6667, 0.5, 0.2308, 0.2308, 0.3333, 0.2308, 0.3333, 0.5, 0.6667, 0.2308, 0.2308, 0.5, 0.2308, 0.2308, 0.5, 0.5, 0.6667, 0.5, 0.3333, 0.2308]): _vg.add([_i], _w, 'REPLACE')
_vg = ob_n_woody_1.vertex_groups.new(name='arm_l_bone_02')
for _i, _w in zip([36, 37, 38, 39, 42, 43, 44, 45, 47, 48, 49, 50, 52, 53, 55, 58, 59, 60, 61, 62, 63, 64, 65], [0.5, 0.5, 0.3333, 0.5, 1.0, 1.0, 1.0, 0.6667, 1.0, 0.6667, 0.5, 0.3333, 1.0, 1.0, 0.5, 0.5, 0.5, 1.0, 1.0, 0.3333, 0.5, 0.6667, 1.0]): _vg.add([_i], _w, 'REPLACE')
_m = ob_n_woody_1.modifiers.new('Scene Root', 'ARMATURE')
_m.object = ob_scene_root

# ---- collection membership
col_collection.objects.link(ob_scene_root)
col_collection.objects.link(ob_n_woody_0)
col_collection.objects.link(ob_editable_poly_001)
col_collection.objects.link(ob_n_woody_1)

# ---- scene / render settings (as saved in the file)
scene.frame_start = 1; scene.frame_end = 250; scene.frame_set(0)
scene.render.engine = 'BLENDER_EEVEE_NEXT'
scene.render.fps = 25
scene.cycles.sampling_pattern = 'TABULATED_SOBOL'
scene.view_settings.view_transform = 'Filmic'
bpy.context.view_layer.update()

# ---- added for rendering (the .blend has no active camera and no usable light): camera, sun
cam_auto = bpy.data.cameras.new('AutoCamera')
cam_auto.lens = 50.0
cam_auto.sensor_width = 36.0
cam_auto.clip_end = 1000.0
ob_auto_camera = bpy.data.objects.new('AutoCamera', cam_auto)
scene.collection.objects.link(ob_auto_camera)
ob_auto_camera.location = (4.78655, -5.67936, 5.51762)
ob_auto_camera.rotation_euler = (1.09748, -7.21219e-08, 0.694738)
scene.camera = ob_auto_camera
light_auto_sun = bpy.data.lights.new('AutoSun', 'SUN')
light_auto_sun.energy = 3.0
light_auto_sun.angle = 0.0523599
ob_auto_sun = bpy.data.objects.new('AutoSun', light_auto_sun)
scene.collection.objects.link(ob_auto_sun)
ob_auto_sun.rotation_euler = (0.872665, 0.174533, 0.523599)
bpy.context.view_layer.update()
